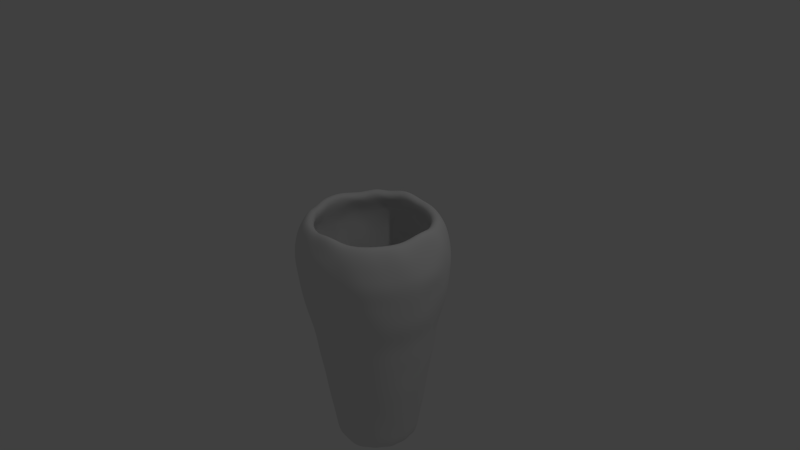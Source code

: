 # Source: pot.blend  (saved by Blender 2.69.0; exported with 4.5.12 LTS)
import bpy
from mathutils import Matrix  # noqa: F401  (used for matrix-valued properties, if any)

bpy.ops.wm.read_factory_settings(use_empty=True)
scene = bpy.context.scene
scene.name = 'Scene'

# ---- collections
col_collection_1 = bpy.data.collections.new('Collection 1'); scene.collection.children.link(col_collection_1)

# ---- materials (node trees are filled in below, after node groups)
mat_material_002 = bpy.data.materials.new('Material.002')
mat_material_002.alpha_threshold = 0.0
mat_material_002.use_transparent_shadow = False
mat_material_002.roughness = 0.5
mat_material_002.specular_intensity = 0.0
mat_material_002.line_color = (0.0, 0.0, 0.0, 1.0)

# ---- material node trees

# ---- world
world_world = bpy.data.worlds.new('World'); scene.world = world_world
world_world.color = (0.05088, 0.05088, 0.05088)
world_world.use_sun_shadow = False
world_world.sun_shadow_jitter_overblur = 0.0
world_world.cycles.sampling_method = 'MANUAL'
world_world.cycles.sample_map_resolution = 256

# ---- cameras
cam_camera = bpy.data.cameras.new('Camera')
cam_camera.clip_end = 100.0
cam_camera.lens = 35.0
cam_camera.sensor_width = 32.0
cam_camera.sensor_height = 18.0
cam_camera.ortho_scale = 7.314
cam_camera.dof.focus_distance = 0.0
cam_camera.dof.aperture_fstop = 128.0

# ---- lights
light_lamp = bpy.data.lights.new('Lamp', 'POINT')
light_lamp.transmission_factor = 0.0
light_lamp.cutoff_distance = 30.0
light_lamp.energy = 100.0
light_lamp.shadow_buffer_clip_start = 1.001
light_lamp.shadow_soft_size = 0.1
light_lamp.shadow_maximum_resolution = 0.006
light_lamp.use_absolute_resolution = True
light_lamp.cycles.use_multiple_importance_sampling = False

# ---- meshes
me_sphere = bpy.data.meshes.new('Sphere')
me_sphere.from_pydata([(0.9398, 0.0001463, -0.6253), (0.5792, 0.1152, -2.472), (0.6202, 0.1234, -2.21), (0.6742, 0.1343, -1.96), (-0.8482, 0.0001462, 0.5939), (-0.9239, 0.0, 0.3827), (-0.9808, 0.0, 0.1951), (-1.0, 0.0, 7.55e-08), (-1.001, 0.0001462, -0.1718), (-0.9844, 0.0001462, -0.3631), (-0.5591, 0.0001463, -2.766), (-0.4661, 3.701e-08, -2.738), (-0.3662, 3.701e-08, -2.738), (-0.2522, 3.701e-08, -2.738), (-0.1286, 3.701e-08, -2.738), (3.111e-07, 3.701e-08, -2.738), (0.716, 0.1426, -1.693), (0.7578, 0.1509, -1.426), (0.7996, 0.1592, -1.159), (0.8413, 0.1675, -0.8922), (-0.8319, 0.1656, 0.5939), (-0.9061, 0.1802, 0.3827), (-0.9813, 0.1953, 0.2262), (-1.001, 0.1991, 0.02721), (-0.9813, 0.1953, -0.1718), (-0.9464, 0.1883, -0.3827), (-0.5484, 0.1092, -2.766), (-0.4664, 0.09289, -2.766), (-0.3665, 0.07302, -2.766), (-0.2474, 0.04921, -2.738), (-0.1288, 0.02574, -2.766), (0.9038, 0.1798, -0.6397), (0.5564, 0.2307, -2.494), (0.5958, 0.247, -2.227), (0.6228, 0.258, -1.948), (-0.7682, 0.3182, 0.5556), (-0.8707, 0.3608, 0.4175), (-0.9244, 0.383, 0.2262), (-0.9239, 0.3827, 7.55e-08), (-0.9061, 0.3753, -0.1951), (-0.8915, 0.3693, -0.3827), (-0.5166, 0.2141, -2.766), (-0.4306, 0.1784, -2.738), (-0.3383, 0.1401, -2.738), (-0.2378, 0.09861, -2.766), (-0.1188, 0.04921, -2.738), (0.6613, 0.2739, -1.687), (0.7138, 0.2959, -1.426), (0.7385, 0.3059, -1.163), (0.7925, 0.3285, -0.8922), (-0.6913, 0.4619, 0.5556), (-0.7682, 0.5133, 0.3827), (-0.8319, 0.5559, 0.2262), (-0.8482, 0.5668, 0.02721), (-0.8155, 0.5449, -0.1951), (-0.8023, 0.5361, -0.3827), (-0.4649, 0.3107, -2.766), (-0.3875, 0.2589, -2.738), (-0.3107, 0.2077, -2.766), (-0.214, 0.1431, -2.766), (-0.1092, 0.07302, -2.766), (0.8513, 0.3526, -0.6397), (0.491, 0.3281, -2.472), (0.5362, 0.3585, -2.227), (0.5716, 0.3821, -1.96), (-0.5998, 0.5998, 0.5939), (-0.6665, 0.6665, 0.4175), (-0.7075, 0.7075, 0.2262), (-0.7071, 0.7071, 7.55e-08), (-0.7075, 0.7075, -0.1718), (-0.6961, 0.6961, -0.3631), (-0.3954, 0.3954, -2.766), (-0.3363, 0.3363, -2.766), (-0.2589, 0.2589, -2.738), (-0.182, 0.1821, -2.766), (-0.09286, 0.09289, -2.766), (0.5952, 0.3977, -1.687), (0.6424, 0.4295, -1.426), (0.6778, 0.4531, -1.159), (0.6994, 0.4673, -0.9014), (-0.4619, 0.6913, 0.5556), (-0.5237, 0.7837, 0.4175), (-0.5449, 0.8155, 0.1951), (-0.5668, 0.8482, 0.02721), (-0.5559, 0.8319, -0.1718), (-0.5361, 0.8023, -0.3827), (-0.3045, 0.4557, -2.738), (-0.2589, 0.3875, -2.738), (-0.2034, 0.3045, -2.738), (-0.1431, 0.2141, -2.766), (-0.07298, 0.1092, -2.766), (0.7814, 0.5223, -0.6253), (0.4176, 0.4176, -2.472), (0.4559, 0.4562, -2.227), (0.4766, 0.4766, -1.948), (-0.3247, 0.7837, 0.5939), (-0.3607, 0.8708, 0.4175), (-0.3829, 0.9244, 0.2262), (-0.3904, 0.9425, 0.02721), (-0.3829, 0.9244, -0.1718), (-0.3693, 0.8915, -0.3827), (-0.214, 0.5166, -2.766), (-0.182, 0.4394, -2.766), (-0.1401, 0.3383, -2.738), (-0.09653, 0.233, -2.738), (-0.04921, 0.1188, -2.738), (0.5162, 0.5164, -1.693), (0.5463, 0.5466, -1.426), (0.5764, 0.5767, -1.159), (0.5948, 0.5948, -0.9014), (-0.1656, 0.8319, 0.5939), (-0.184, 0.9244, 0.4175), (-0.1913, 0.9619, 0.1951), (-0.1951, 0.9808, 7.55e-08), (-0.1953, 0.9813, -0.1718), (-0.1883, 0.9464, -0.3827), (-0.1092, 0.5484, -2.766), (-0.09093, 0.4571, -2.738), (-0.07298, 0.3665, -2.766), (-0.05031, 0.2525, -2.766), (-0.0257, 0.1288, -2.766), (0.6645, 0.6647, -0.6253), (0.3345, 0.501, -2.494), (0.3513, 0.5258, -2.21), (0.3819, 0.5718, -1.96), (2.894e-07, 0.8315, 0.5556), (2.298e-07, 0.9239, 0.3827), (-0.0001127, 1.001, 0.2262), (3.788e-07, 1.0, 7.55e-08), (-0.0001127, 1.001, -0.1718), (-0.0001129, 0.9844, -0.3631), (3.165e-07, 0.5481, -2.738), (-0.0001128, 0.4755, -2.766), (3.214e-07, 0.3662, -2.738), (2.969e-07, 0.2522, -2.738), (2.993e-07, 0.1286, -2.738), (0.4055, 0.6072, -1.693), (0.4292, 0.6427, -1.426), (0.4441, 0.6646, -1.163), (0.4765, 0.7135, -0.8922), (0.1622, 0.8155, 0.5556), (0.1802, 0.9061, 0.3827), (0.1913, 0.9619, 0.1951), (0.1951, 0.9808, 7.55e-08), (0.1951, 0.9813, -0.1718), (0.1919, 0.9655, -0.3631), (0.1089, 0.5484, -2.766), (0.09093, 0.4571, -2.738), (0.07276, 0.3665, -2.766), (0.05008, 0.2525, -2.766), (0.02509, 0.1261, -2.738), (0.5119, 0.7662, -0.6397), (0.226, 0.5456, -2.472), (0.2467, 0.596, -2.227), (0.258, 0.6228, -1.948), (0.3182, 0.7682, 0.5556), (0.3536, 0.8536, 0.3827), (0.3753, 0.9061, 0.1951), (0.3902, 0.9425, 0.02721), (0.3827, 0.9244, -0.1718), (0.3693, 0.8915, -0.3827), (0.2097, 0.5063, -2.738), (0.1818, 0.4394, -2.766), (0.1401, 0.3383, -2.738), (0.09653, 0.233, -2.738), (0.05008, 0.1213, -2.766), (0.2739, 0.6613, -1.687), (0.2899, 0.6999, -1.425), (0.3059, 0.7385, -1.163), (0.3282, 0.7928, -0.8922), (0.4619, 0.6913, 0.5556), (0.5133, 0.7682, 0.3827), (0.5449, 0.8155, 0.1951), (0.5666, 0.8482, 0.02721), (0.5557, 0.8319, -0.1718), (0.5467, 0.8185, -0.3631), (0.3045, 0.4557, -2.738), (0.264, 0.3954, -2.766), (0.2074, 0.3107, -2.766), (0.1401, 0.2097, -2.738), (0.07144, 0.1069, -2.738), (0.3596, 0.8685, -0.6253), (0.1174, 0.5909, -2.494), (0.1257, 0.6327, -2.227), (0.1315, 0.6611, -1.948), (0.5879, 0.5879, 0.5556), (0.6662, 0.6665, 0.4175), (0.6935, 0.6935, 0.1951), (0.7071, 0.7071, 7.55e-08), (0.6935, 0.6935, -0.1951), (0.6823, 0.6823, -0.3827), (0.3952, 0.3954, -2.766), (0.3296, 0.3296, -2.738), (0.264, 0.2643, -2.766), (0.1784, 0.1784, -2.738), (0.09263, 0.09289, -2.766), (0.1423, 0.7163, -1.693), (0.1506, 0.758, -1.426), (0.1559, 0.784, -1.163), (0.1641, 0.8249, -0.9014), (0.6913, 0.4619, 0.5556), (0.7682, 0.5133, 0.3827), (0.8155, 0.5449, 0.1951), (0.848, 0.5668, 0.02721), (0.8317, 0.5559, -0.1718), (0.8183, 0.547, -0.3631), (0.4647, 0.3107, -2.766), (0.3875, 0.2589, -2.738), (0.3045, 0.2034, -2.738), (0.2138, 0.1431, -2.766), (0.1089, 0.07302, -2.766), (0.1798, 0.9038, -0.6397), (-0.0001128, 0.6025, -2.494), (2.971e-07, 0.6323, -2.21), (2.874e-07, 0.6741, -1.948), (0.7682, 0.3182, 0.5556), (0.8705, 0.3608, 0.4175), (0.9241, 0.383, 0.2262), (0.9239, 0.3827, 7.55e-08), (0.9241, 0.383, -0.1718), (0.9092, 0.3768, -0.3631), (0.5163, 0.2141, -2.766), (0.4306, 0.1784, -2.738), (0.3383, 0.1401, -2.738), (0.233, 0.09653, -2.738), (0.1211, 0.05034, -2.766), (2.778e-07, 0.7158, -1.687), (-0.0001128, 0.7729, -1.426), (-0.0001128, 0.8155, -1.159), (2.489e-07, 0.8411, -0.9014), (0.8317, 0.1656, 0.5939), (0.9061, 0.1802, 0.3827), (0.9619, 0.1913, 0.1951), (1.0, 0.1991, 0.02721), (0.9619, 0.1913, -0.1951), (0.9464, 0.1883, -0.3827), (0.5375, 0.1069, -2.738), (0.4571, 0.09093, -2.738), (0.3592, 0.07144, -2.738), (0.2522, 0.05034, -2.766), (0.1261, 0.02509, -2.738), (2.372e-07, 0.9215, -0.6397), (-0.1152, 0.5792, -2.472), (-0.1234, 0.6202, -2.21), (-0.1315, 0.6611, -1.948), (0.848, 0.0001462, 0.5939), (0.9239, 6.357e-08, 0.3827), (0.9808, -8.544e-08, 0.1951), (1.02, 0.0001461, 0.02721), (0.9808, -8.544e-08, -0.1951), (0.965, 6.36e-08, -0.3827), (0.5589, 0.0001462, -2.766), (0.4661, 1.997e-08, -2.738), (0.3662, 2.98e-08, -2.738), (0.2572, 0.0001463, -2.766), (0.1286, 3.962e-08, -2.738), (-0.1426, 0.7163, -1.693), (-0.1478, 0.743, -1.425), (-0.1592, 0.7998, -1.159), (-0.1641, 0.8249, -0.9014), (0.8155, -0.1622, 0.5556), (0.9061, -0.1802, 0.3827), (0.9619, -0.1913, 0.1951), (1.0, -0.1988, 0.02721), (0.9811, -0.195, -0.1718), (0.9464, -0.1883, -0.3827), (0.5375, -0.1069, -2.738), (0.4571, -0.09093, -2.738), (0.3592, -0.07144, -2.738), (0.2522, -0.05005, -2.766), (0.1285, -0.02544, -2.766), (-0.1798, 0.9038, -0.6397), (-0.2306, 0.5567, -2.494), (-0.2469, 0.596, -2.227), (-0.2632, 0.6354, -1.96), (0.7682, -0.3182, 0.5556), (0.8705, -0.3605, 0.4175), (0.9061, -0.3753, 0.1951), (0.9239, -0.3827, 7.55e-08), (0.9061, -0.3753, -0.1951), (0.8915, -0.3693, -0.3827), (0.5163, -0.2138, -2.766), (0.4391, -0.1818, -2.766), (0.3383, -0.1401, -2.738), (0.2376, -0.09831, -2.766), (0.1188, -0.04921, -2.738), (-0.2795, 0.6747, -1.693), (-0.2958, 0.7141, -1.426), (-0.3121, 0.7534, -1.159), (-0.3219, 0.7771, -0.9014), (0.6913, -0.4619, 0.5556), (0.7682, -0.5133, 0.3827), (0.8155, -0.5449, 0.1951), (0.848, -0.5665, 0.02721), (0.8155, -0.5449, -0.1951), (0.8023, -0.5361, -0.3827), (0.4557, -0.3045, -2.738), (0.3875, -0.2589, -2.738), (0.3045, -0.2034, -2.738), (0.2138, -0.1428, -2.766), (0.1089, -0.07272, -2.766), (-0.3526, 0.8513, -0.6397), (-0.3281, 0.491, -2.472), (-0.3513, 0.5258, -2.21), (-0.3745, 0.5605, -1.948), (0.5879, -0.5879, 0.5556), (0.6662, -0.6662, 0.4175), (0.6935, -0.6935, 0.1951), (0.7211, -0.7211, 0.02721), (0.7073, -0.7072, -0.1718), (0.6959, -0.6958, -0.3631), (0.3952, -0.3951, -2.766), (0.3296, -0.3296, -2.738), (0.264, -0.264, -2.766), (0.1784, -0.1784, -2.738), (0.09093, -0.09093, -2.738), (-0.3977, 0.5952, -1.687), (-0.4209, 0.6299, -1.425), (-0.4531, 0.6781, -1.159), (-0.4768, 0.7135, -0.8922), (0.4619, -0.6913, 0.5556), (0.5234, -0.7834, 0.4175), (0.5557, -0.8317, 0.2262), (0.5666, -0.848, 0.02721), (0.5449, -0.8155, -0.1951), (0.5361, -0.8023, -0.3827), (0.3045, -0.4557, -2.738), (0.264, -0.3951, -2.766), (0.2034, -0.3045, -2.738), (0.1401, -0.2097, -2.738), (0.07276, -0.1089, -2.766), (-0.5119, 0.7662, -0.6397), (-0.4261, 0.4261, -2.494), (-0.4562, 0.4562, -2.227), (-0.4766, 0.4766, -1.948), (0.3182, -0.7682, 0.5556), (0.3605, -0.8705, 0.4175), (0.3753, -0.9061, 0.1951), (0.3827, -0.9239, 7.55e-08), (0.3753, -0.9061, -0.1951), (0.3693, -0.8915, -0.3827), (0.2138, -0.5163, -2.766), (0.1818, -0.4391, -2.766), (0.1401, -0.3383, -2.738), (0.09835, -0.2376, -2.766), (0.04921, -0.1188, -2.738), (-0.5164, 0.5164, -1.693), (-0.5465, 0.5466, -1.426), (-0.5652, 0.5652, -1.163), (-0.5948, 0.5948, -0.9014), (0.1653, -0.8317, 0.5939), (0.1802, -0.9061, 0.3827), (0.1951, -0.981, 0.2262), (0.1951, -0.9808, 7.55e-08), (0.1951, -0.981, -0.1718), (0.1883, -0.9464, -0.3827), (0.1089, -0.5481, -2.766), (0.09263, -0.4661, -2.766), (0.07144, -0.3592, -2.738), (0.05008, -0.2522, -2.766), (0.02548, -0.1285, -2.766), (-0.6516, 0.6516, -0.6397), (-0.501, 0.3348, -2.494), (-0.5364, 0.3585, -2.227), (-0.5605, 0.3745, -1.948), (-0.000113, -0.848, 0.5939), (3.192e-07, -0.9239, 0.3827), (-0.000113, -1.0, 0.2262), (1.404e-07, -1.0, 7.55e-08), (-0.000113, -1.0, -0.1718), (3.226e-07, -0.965, -0.3827), (1.888e-07, -0.5481, -2.738), (-0.0001129, -0.4753, -2.766), (2.674e-07, -0.3662, -2.738), (-0.0001128, -0.2571, -2.766), (3.042e-07, -0.1286, -2.738), (-0.5952, 0.3977, -1.687), (-0.6426, 0.4295, -1.426), (-0.6646, 0.4441, -1.163), (-0.6994, 0.4673, -0.9014), (-0.1622, -0.8155, 0.5556), (-0.184, -0.9241, 0.4175), (-0.1953, -0.981, 0.2262), (-0.1991, -1.0, 0.02721), (-0.1913, -0.9619, -0.1951), (-0.1921, -0.9652, -0.3631), (-0.1069, -0.5375, -2.738), (-0.09286, -0.4661, -2.766), (-0.07144, -0.3592, -2.738), (-0.05031, -0.2522, -2.766), (-0.0257, -0.1285, -2.766), (-0.7662, 0.5119, -0.6397), (-0.5456, 0.226, -2.472), (-0.5842, 0.242, -2.21), (-0.6228, 0.258, -1.948), (-0.6747, 0.2796, -1.693), (-0.3182, -0.7682, 0.5556), (-0.3536, -0.8536, 0.3827), (-0.3829, -0.9241, 0.2262), (-0.3827, -0.9239, 7.55e-08), (-0.3829, -0.9241, -0.1718), (-0.3693, -0.8915, -0.3827), (-0.214, -0.5163, -2.766), (-0.1784, -0.4306, -2.738), (-0.1431, -0.3449, -2.766), (-0.09653, -0.233, -2.738), (-0.04921, -0.1188, -2.738), (-0.714, 0.2959, -1.426), (-0.7385, 0.3059, -1.163), (-0.7927, 0.3285, -0.8922), (-0.8685, 0.3598, -0.6253), (-0.4619, -0.6913, 0.5556), (-0.5237, -0.7834, 0.4175), (-0.5559, -0.8317, 0.2262), (-0.5668, -0.848, 0.02721), (-0.5449, -0.8155, -0.1951), (-0.5361, -0.8023, -0.3827), (-0.3107, -0.4647, -2.766), (-0.2589, -0.3875, -2.738), (-0.2034, -0.3045, -2.738), (-0.1401, -0.2097, -2.738), (-0.07144, -0.1069, -2.738), (-0.5792, 0.1152, -2.472), (-0.6327, 0.126, -2.227), (-0.6611, 0.1315, -1.948), (-0.7162, 0.1426, -1.693), (-0.5879, -0.5879, 0.5556), (-0.6665, -0.6662, 0.4175), (-0.7075, -0.7072, 0.2262), (-0.7214, -0.7211, 0.02721), (-0.7075, -0.7072, -0.1718), (-0.6961, -0.6958, -0.3631), (-0.3875, -0.3875, -2.738), (-0.3296, -0.3296, -2.738), (-0.2642, -0.264, -2.766), (-0.182, -0.1818, -2.766), (-0.09286, -0.0926, -2.766), (-0.743, 0.1478, -1.425), (-0.7998, 0.1592, -1.159), (-0.8416, 0.1675, -0.8922), (-0.9219, 0.1835, -0.6253), (-0.7053, -0.471, 0.5939), (-0.7682, -0.5133, 0.3827), (-0.8319, -0.5556, 0.2262), (-0.8315, -0.5556, 7.55e-08), (-0.8155, -0.5449, -0.1951), (-0.8185, -0.5467, -0.3631), (-0.4649, -0.3104, -2.766), (-0.3875, -0.2589, -2.738), (-0.3045, -0.2034, -2.738), (-0.2097, -0.1401, -2.738), (-0.1092, -0.07272, -2.766), (-0.5906, 3.282e-08, -2.472), (-0.6323, 2.871e-08, -2.21), (-0.6877, 0.0001463, -1.96), (-0.7303, 0.0001463, -1.693), (-0.7682, -0.3182, 0.5556), (-0.8536, -0.3536, 0.3827), (-0.9244, -0.3827, 0.2262), (-0.9239, -0.3827, 7.55e-08), (-0.9244, -0.3827, -0.1718), (-0.8915, -0.3693, -0.3827), (-0.5063, -0.2097, -2.738), (-0.4306, -0.1784, -2.738), (-0.3452, -0.1428, -2.766), (-0.233, -0.09653, -2.738), (-0.1188, -0.04921, -2.738), (-0.7729, 0.0001463, -1.426), (-0.8154, 0.0001463, -1.159), (-0.8411, 8.15e-09, -0.9014), (-0.9215, -3.215e-09, -0.6397), (-0.8319, -0.1653, 0.5939), (-0.9061, -0.1802, 0.3827), (-0.9619, -0.1913, 0.1951), (-0.9808, -0.1951, 7.55e-08), (-0.9619, -0.1913, -0.1951), (-0.9464, -0.1883, -0.3827), (-0.5375, -0.1069, -2.738), (-0.4664, -0.0926, -2.766), (-0.3592, -0.07144, -2.738), (-0.2474, -0.04921, -2.738), (-0.1288, -0.02544, -2.766), (0.8411, 4.531e-08, -0.9014), (0.8152, 0.0001463, -1.159), (0.7576, 2.69e-08, -1.425), (0.73, 0.0001463, -1.693), (0.6741, 8.478e-09, -1.948), (0.6323, -7.31e-10, -2.21), (0.6023, 0.0001462, -2.494), (0.9217, -0.1832, -0.6253), (0.8413, -0.1672, -0.8922), (0.7996, -0.1589, -1.159), (0.743, -0.1478, -1.425), (0.716, -0.1423, -1.693), (0.6742, -0.134, -1.96), (0.6325, -0.1257, -2.227), (0.5792, -0.1152, -2.472), (0.8682, -0.3595, -0.6253), (0.7771, -0.3219, -0.9014), (0.7532, -0.3119, -1.159), (0.7138, -0.2956, -1.426), (0.6745, -0.2793, -1.693), (0.6228, -0.258, -1.948), (0.5842, -0.242, -2.21), (0.5456, -0.226, -2.472), (0.7814, -0.522, -0.6253), (0.7132, -0.4765, -0.8922), (0.6778, -0.4528, -1.159), (0.6424, -0.4292, -1.426), (0.607, -0.4055, -1.693), (0.5716, -0.3818, -1.96), (0.5258, -0.3513, -2.21), (0.491, -0.3281, -2.472), (0.6516, -0.6516, -0.6397), (0.6065, -0.6065, -0.8922), (0.5764, -0.5764, -1.159), (0.5463, -0.5463, -1.426), (0.5162, -0.5161, -1.693), (0.4766, -0.4766, -1.948), (0.4471, -0.4471, -2.21), (0.4258, -0.4258, -2.494), (0.5119, -0.7662, -0.6397), (0.4765, -0.7132, -0.8922), (0.4529, -0.6778, -1.159), (0.4209, -0.6299, -1.425), (0.3977, -0.5952, -1.687), (0.3819, -0.5715, -1.96), (0.3513, -0.5258, -2.21), (0.3281, -0.491, -2.472), (0.3596, -0.8682, -0.6253), (0.3282, -0.7925, -0.8922), (0.3119, -0.7531, -1.159), (0.2956, -0.7138, -1.426), (0.2793, -0.6744, -1.693), (0.258, -0.6228, -1.948), (0.242, -0.5842, -2.21), (0.2304, -0.5564, -2.494), (0.1833, -0.9217, -0.6253), (0.1673, -0.8413, -0.8922), (0.159, -0.7995, -1.159), (0.1506, -0.7577, -1.426), (0.1423, -0.716, -1.693), (0.134, -0.6742, -1.96), (0.1257, -0.6324, -2.227), (0.1174, -0.5906, -2.494), (3.058e-07, -0.9215, -0.6397), (-0.0001128, -0.8578, -0.8922), (2.76e-07, -0.7993, -1.163), (-0.0001128, -0.7726, -1.426), (-0.0001129, -0.73, -1.693), (2.325e-07, -0.6741, -1.948), (-0.0001129, -0.6448, -2.227), (-0.0001129, -0.6022, -2.494), (-0.1835, -0.9217, -0.6253), (-0.1641, -0.8249, -0.9014), (-0.1592, -0.7995, -1.159), (-0.1478, -0.743, -1.425), (-0.1397, -0.7021, -1.687), (-0.1342, -0.6742, -1.96), (-0.1234, -0.6202, -2.21), (-0.1152, -0.5792, -2.472), (-0.3526, -0.8513, -0.6397), (-0.3284, -0.7925, -0.8922), (-0.3059, -0.7385, -1.163), (-0.2899, -0.6999, -1.425), (-0.2739, -0.6613, -1.687), (-0.258, -0.6228, -1.948), (-0.242, -0.5842, -2.21), (-0.2306, -0.5564, -2.494), (-0.5119, -0.7662, -0.6397), (-0.4673, -0.6994, -0.9014), (-0.4441, -0.6646, -1.163), (-0.4294, -0.6424, -1.426), (-0.3977, -0.5952, -1.687), (-0.3821, -0.5715, -1.96), (-0.3584, -0.5361, -2.227), (-0.3281, -0.491, -2.472), (-0.6647, -0.6645, -0.6253), (-0.6068, -0.6065, -0.8922), (-0.5652, -0.5652, -1.163), (-0.5465, -0.5463, -1.426), (-0.5062, -0.5062, -1.687), (-0.4766, -0.4766, -1.948), (-0.4471, -0.4471, -2.21), (-0.4176, -0.4176, -2.472), (-0.7662, -0.5119, -0.6397), (-0.7135, -0.4765, -0.8922), (-0.6646, -0.4441, -1.163), (-0.6426, -0.4292, -1.426), (-0.5952, -0.3977, -1.687), (-0.5605, -0.3745, -1.948), (-0.5364, -0.3582, -2.227), (-0.501, -0.3345, -2.494), (-0.8513, -0.3526, -0.6397), (-0.7927, -0.3282, -0.8922), (-0.7385, -0.3059, -1.163), (-0.6999, -0.2899, -1.425), (-0.6613, -0.2739, -1.687), (-0.6353, -0.263, -1.96), (-0.5842, -0.242, -2.21), (-0.5566, -0.2304, -2.494), (-0.9219, -0.1832, -0.6253), (-0.8416, -0.1672, -0.8922), (-0.7998, -0.1589, -1.159), (-0.758, -0.1506, -1.426), (-0.7021, -0.1397, -1.687), (-0.6611, -0.1315, -1.948), (-0.6202, -0.1234, -2.21), (-0.5792, -0.1152, -2.472)], [], [(6, 5, 21, 22), (506, 505, 513, 514), (507, 506, 514, 515), (13, 12, 28, 29), (11, 10, 26, 27), (9, 8, 24, 25), (7, 6, 22, 23), (5, 4, 20, 21), (508, 507, 515, 516), (14, 13, 29, 30), (509, 508, 516, 517), (12, 11, 27, 28), (470, 9, 25, 440), (8, 7, 23, 24), (510, 509, 517, 518), (28, 27, 42, 43), (440, 25, 40, 410), (24, 23, 38, 39), (22, 21, 36, 37), (511, 510, 518, 519), (512, 511, 519, 520), (29, 28, 43, 44), (27, 26, 41, 42), (25, 24, 39, 40), (23, 22, 37, 38), (21, 20, 35, 36), (296, 512, 520, 311), (30, 29, 44, 45), (498, 497, 505, 506), (43, 42, 57, 58), (410, 40, 55, 391), (39, 38, 53, 54), (37, 36, 51, 52), (499, 498, 506, 507), (500, 499, 507, 508), (44, 43, 58, 59), (42, 41, 56, 57), (40, 39, 54, 55), (38, 37, 52, 53), (36, 35, 50, 51), (501, 500, 508, 509), (45, 44, 59, 60), (502, 501, 509, 510), (58, 57, 72, 73), (391, 55, 70, 361), (54, 53, 68, 69), (52, 51, 66, 67), (503, 502, 510, 511), (504, 503, 511, 512), (59, 58, 73, 74), (57, 56, 71, 72), (55, 54, 69, 70), (53, 52, 67, 68), (51, 50, 65, 66), (281, 504, 512, 296), (60, 59, 74, 75), (490, 489, 497, 498), (73, 72, 87, 88), (361, 70, 85, 331), (69, 68, 83, 84), (67, 66, 81, 82), (491, 490, 498, 499), (492, 491, 499, 500), (74, 73, 88, 89), (72, 71, 86, 87), (70, 69, 84, 85), (68, 67, 82, 83), (66, 65, 80, 81), (493, 492, 500, 501), (75, 74, 89, 90), (494, 493, 501, 502), (88, 87, 102, 103), (331, 85, 100, 301), (84, 83, 98, 99), (82, 81, 96, 97), (495, 494, 502, 503), (496, 495, 503, 504), (89, 88, 103, 104), (87, 86, 101, 102), (85, 84, 99, 100), (83, 82, 97, 98), (81, 80, 95, 96), (266, 496, 504, 281), (90, 89, 104, 105), (482, 0, 489, 490), (103, 102, 117, 118), (301, 100, 115, 271), (99, 98, 113, 114), (97, 96, 111, 112), (483, 482, 490, 491), (484, 483, 491, 492), (104, 103, 118, 119), (102, 101, 116, 117), (100, 99, 114, 115), (98, 97, 112, 113), (96, 95, 110, 111), (485, 484, 492, 493), (105, 104, 119, 120), (486, 485, 493, 494), (118, 117, 132, 133), (271, 115, 130, 241), (114, 113, 128, 129), (112, 111, 126, 127), (487, 486, 494, 495), (488, 487, 495, 496), (119, 118, 133, 134), (117, 116, 131, 132), (115, 114, 129, 130), (113, 112, 127, 128), (111, 110, 125, 126), (251, 488, 496, 266), (120, 119, 134, 135), (19, 31, 0, 482), (133, 132, 147, 148), (241, 130, 145, 211), (129, 128, 143, 144), (127, 126, 141, 142), (18, 19, 482, 483), (17, 18, 483, 484), (134, 133, 148, 149), (132, 131, 146, 147), (130, 129, 144, 145), (128, 127, 142, 143), (126, 125, 140, 141), (16, 17, 484, 485), (135, 134, 149, 150), (3, 16, 485, 486), (148, 147, 162, 163), (211, 145, 160, 181), (144, 143, 158, 159), (142, 141, 156, 157), (2, 3, 486, 487), (1, 2, 487, 488), (149, 148, 163, 164), (147, 146, 161, 162), (145, 144, 159, 160), (143, 142, 157, 158), (141, 140, 155, 156), (236, 1, 488, 251), (150, 149, 164, 165), (49, 61, 31, 19), (163, 162, 177, 178), (181, 160, 175, 151), (159, 158, 173, 174), (157, 156, 171, 172), (48, 49, 19, 18), (47, 48, 18, 17), (164, 163, 178, 179), (162, 161, 176, 177), (160, 159, 174, 175), (158, 157, 172, 173), (156, 155, 170, 171), (46, 47, 17, 16), (165, 164, 179, 180), (34, 46, 16, 3), (178, 177, 192, 193), (151, 175, 190, 121), (174, 173, 188, 189), (172, 171, 186, 187), (33, 34, 3, 2), (32, 33, 2, 1), (179, 178, 193, 194), (177, 176, 191, 192), (175, 174, 189, 190), (173, 172, 187, 188), (171, 170, 185, 186), (221, 32, 1, 236), (180, 179, 194, 195), (79, 91, 61, 49), (193, 192, 207, 208), (121, 190, 205, 91), (189, 188, 203, 204), (187, 186, 201, 202), (78, 79, 49, 48), (77, 78, 48, 47), (194, 193, 208, 209), (192, 191, 206, 207), (190, 189, 204, 205), (188, 187, 202, 203), (186, 185, 200, 201), (76, 77, 47, 46), (195, 194, 209, 210), (64, 76, 46, 34), (208, 207, 222, 223), (91, 205, 220, 61), (204, 203, 218, 219), (202, 201, 216, 217), (63, 64, 34, 33), (62, 63, 33, 32), (209, 208, 223, 224), (207, 206, 221, 222), (205, 204, 219, 220), (203, 202, 217, 218), (201, 200, 215, 216), (206, 62, 32, 221), (210, 209, 224, 225), (109, 121, 91, 79), (223, 222, 237, 238), (61, 220, 235, 31), (219, 218, 233, 234), (217, 216, 231, 232), (108, 109, 79, 78), (107, 108, 78, 77), (224, 223, 238, 239), (222, 221, 236, 237), (220, 219, 234, 235), (218, 217, 232, 233), (216, 215, 230, 231), (106, 107, 77, 76), (225, 224, 239, 240), (94, 106, 76, 64), (238, 237, 252, 253), (31, 235, 250, 0), (234, 233, 248, 249), (232, 231, 246, 247), (93, 94, 64, 63), (92, 93, 63, 62), (239, 238, 253, 254), (237, 236, 251, 252), (235, 234, 249, 250), (233, 232, 247, 248), (231, 230, 245, 246), (191, 92, 62, 206), (240, 239, 254, 255), (139, 151, 121, 109), (253, 252, 267, 268), (0, 250, 265, 489), (249, 248, 263, 264), (247, 246, 261, 262), (138, 139, 109, 108), (137, 138, 108, 107), (254, 253, 268, 269), (252, 251, 266, 267), (250, 249, 264, 265), (248, 247, 262, 263), (246, 245, 260, 261), (136, 137, 107, 106), (255, 254, 269, 270), (124, 136, 106, 94), (268, 267, 282, 283), (489, 265, 280, 497), (264, 263, 278, 279), (262, 261, 276, 277), (123, 124, 94, 93), (122, 123, 93, 92), (269, 268, 283, 284), (267, 266, 281, 282), (265, 264, 279, 280), (263, 262, 277, 278), (261, 260, 275, 276), (176, 122, 92, 191), (270, 269, 284, 285), (169, 181, 151, 139), (283, 282, 297, 298), (497, 280, 295, 505), (279, 278, 293, 294), (277, 276, 291, 292), (168, 169, 139, 138), (167, 168, 138, 137), (284, 283, 298, 299), (282, 281, 296, 297), (280, 279, 294, 295), (278, 277, 292, 293), (276, 275, 290, 291), (166, 167, 137, 136), (285, 284, 299, 300), (154, 166, 136, 124), (298, 297, 312, 313), (505, 295, 310, 513), (294, 293, 308, 309), (292, 291, 306, 307), (153, 154, 124, 123), (152, 153, 123, 122), (299, 298, 313, 314), (297, 296, 311, 312), (295, 294, 309, 310), (293, 292, 307, 308), (291, 290, 305, 306), (161, 152, 122, 176), (300, 299, 314, 315), (199, 211, 181, 169), (313, 312, 327, 328), (513, 310, 325, 521), (309, 308, 323, 324), (307, 306, 321, 322), (198, 199, 169, 168), (197, 198, 168, 167), (314, 313, 328, 329), (312, 311, 326, 327), (310, 309, 324, 325), (308, 307, 322, 323), (306, 305, 320, 321), (196, 197, 167, 166), (315, 314, 329, 330), (184, 196, 166, 154), (328, 327, 342, 343), (521, 325, 340, 529), (324, 323, 338, 339), (322, 321, 336, 337), (183, 184, 154, 153), (182, 183, 153, 152), (329, 328, 343, 344), (327, 326, 341, 342), (325, 324, 339, 340), (323, 322, 337, 338), (321, 320, 335, 336), (146, 182, 152, 161), (330, 329, 344, 345), (229, 241, 211, 199), (343, 342, 357, 358), (529, 340, 355, 537), (339, 338, 353, 354), (337, 336, 351, 352), (228, 229, 199, 198), (227, 228, 198, 197), (344, 343, 358, 359), (342, 341, 356, 357), (340, 339, 354, 355), (338, 337, 352, 353), (336, 335, 350, 351), (226, 227, 197, 196), (345, 344, 359, 360), (214, 226, 196, 184), (358, 357, 372, 373), (537, 355, 370, 545), (354, 353, 368, 369), (352, 351, 366, 367), (213, 214, 184, 183), (212, 213, 183, 182), (359, 358, 373, 374), (357, 356, 371, 372), (355, 354, 369, 370), (353, 352, 367, 368), (351, 350, 365, 366), (131, 212, 182, 146), (360, 359, 374, 375), (259, 271, 241, 229), (373, 372, 387, 388), (545, 370, 385, 553), (369, 368, 383, 384), (367, 366, 381, 382), (258, 259, 229, 228), (257, 258, 228, 227), (374, 373, 388, 389), (372, 371, 386, 387), (370, 369, 384, 385), (368, 367, 382, 383), (366, 365, 380, 381), (256, 257, 227, 226), (375, 374, 389, 390), (244, 256, 226, 214), (388, 387, 403, 404), (553, 385, 401, 561), (384, 383, 399, 400), (382, 381, 397, 398), (243, 244, 214, 213), (242, 243, 213, 212), (389, 388, 404, 405), (387, 386, 402, 403), (385, 384, 400, 401), (383, 382, 398, 399), (381, 380, 396, 397), (116, 242, 212, 131), (390, 389, 405, 406), (289, 301, 271, 259), (404, 403, 418, 419), (561, 401, 416, 569), (400, 399, 414, 415), (398, 397, 412, 413), (288, 289, 259, 258), (287, 288, 258, 257), (405, 404, 419, 420), (403, 402, 417, 418), (401, 400, 415, 416), (399, 398, 413, 414), (397, 396, 411, 412), (286, 287, 257, 256), (406, 405, 420, 421), (274, 286, 256, 244), (419, 418, 433, 434), (569, 416, 431, 577), (415, 414, 429, 430), (413, 412, 427, 428), (273, 274, 244, 243), (272, 273, 243, 242), (420, 419, 434, 435), (418, 417, 432, 433), (416, 415, 430, 431), (414, 413, 428, 429), (412, 411, 426, 427), (101, 272, 242, 116), (421, 420, 435, 436), (319, 331, 301, 289), (434, 433, 448, 449), (577, 431, 446, 585), (430, 429, 444, 445), (428, 427, 442, 443), (318, 319, 289, 288), (317, 318, 288, 287), (435, 434, 449, 450), (433, 432, 447, 448), (431, 430, 445, 446), (429, 428, 443, 444), (427, 426, 441, 442), (316, 317, 287, 286), (436, 435, 450, 451), (304, 316, 286, 274), (449, 448, 463, 464), (585, 446, 461, 593), (445, 444, 459, 460), (443, 442, 457, 458), (303, 304, 274, 273), (302, 303, 273, 272), (450, 449, 464, 465), (448, 447, 462, 463), (446, 445, 460, 461), (444, 443, 458, 459), (442, 441, 456, 457), (86, 302, 272, 101), (451, 450, 465, 466), (349, 361, 331, 319), (464, 463, 478, 479), (593, 461, 476, 601), (460, 459, 474, 475), (458, 457, 472, 473), (348, 349, 319, 318), (347, 348, 318, 317), (465, 464, 479, 480), (463, 462, 477, 478), (461, 460, 475, 476), (459, 458, 473, 474), (457, 456, 471, 472), (346, 347, 317, 316), (466, 465, 480, 481), (15, 14, 30), (334, 346, 316, 304), (15, 30, 45), (333, 334, 304, 303), (15, 45, 60), (332, 333, 303, 302), (15, 60, 75), (71, 332, 302, 86), (15, 75, 90), (379, 391, 361, 349), (15, 90, 105), (378, 379, 349, 348), (15, 105, 120), (377, 378, 348, 347), (15, 120, 135), (376, 377, 347, 346), (15, 135, 150), (364, 376, 346, 334), (15, 150, 165), (363, 364, 334, 333), (15, 165, 180), (362, 363, 333, 332), (15, 180, 195), (56, 362, 332, 71), (15, 195, 210), (409, 410, 391, 379), (15, 210, 225), (408, 409, 379, 378), (15, 225, 240), (407, 408, 378, 377), (15, 240, 255), (395, 407, 377, 376), (15, 255, 270), (394, 395, 376, 364), (15, 270, 285), (393, 394, 364, 363), (15, 285, 300), (392, 393, 363, 362), (15, 300, 315), (41, 392, 362, 56), (15, 315, 330), (439, 440, 410, 409), (15, 330, 345), (438, 439, 409, 408), (15, 345, 360), (437, 438, 408, 407), (15, 360, 375), (425, 437, 407, 395), (15, 375, 390), (424, 425, 395, 394), (15, 390, 406), (423, 424, 394, 393), (15, 406, 421), (422, 423, 393, 392), (15, 421, 436), (26, 422, 392, 41), (15, 436, 451), (469, 470, 440, 439), (15, 451, 466), (468, 469, 439, 438), (15, 466, 481), (467, 468, 438, 437), (455, 467, 437, 425), (479, 478, 11, 12), (601, 476, 9, 470), (475, 474, 7, 8), (473, 472, 5, 6), (454, 455, 425, 424), (15, 481, 14), (453, 454, 424, 423), (480, 479, 12, 13), (452, 453, 423, 422), (478, 477, 10, 11), (476, 475, 8, 9), (474, 473, 6, 7), (472, 471, 4, 5), (10, 452, 422, 26), (481, 480, 13, 14), (311, 520, 528, 326), (520, 519, 527, 528), (519, 518, 526, 527), (518, 517, 525, 526), (517, 516, 524, 525), (516, 515, 523, 524), (515, 514, 522, 523), (514, 513, 521, 522), (326, 528, 536, 341), (528, 527, 535, 536), (527, 526, 534, 535), (526, 525, 533, 534), (525, 524, 532, 533), (524, 523, 531, 532), (523, 522, 530, 531), (522, 521, 529, 530), (341, 536, 544, 356), (536, 535, 543, 544), (535, 534, 542, 543), (534, 533, 541, 542), (533, 532, 540, 541), (532, 531, 539, 540), (531, 530, 538, 539), (530, 529, 537, 538), (356, 544, 552, 371), (544, 543, 551, 552), (543, 542, 550, 551), (542, 541, 549, 550), (541, 540, 548, 549), (540, 539, 547, 548), (539, 538, 546, 547), (538, 537, 545, 546), (371, 552, 560, 386), (552, 551, 559, 560), (551, 550, 558, 559), (550, 549, 557, 558), (549, 548, 556, 557), (548, 547, 555, 556), (547, 546, 554, 555), (546, 545, 553, 554), (386, 560, 568, 402), (560, 559, 567, 568), (559, 558, 566, 567), (558, 557, 565, 566), (557, 556, 564, 565), (556, 555, 563, 564), (555, 554, 562, 563), (554, 553, 561, 562), (402, 568, 576, 417), (568, 567, 575, 576), (567, 566, 574, 575), (566, 565, 573, 574), (565, 564, 572, 573), (564, 563, 571, 572), (563, 562, 570, 571), (562, 561, 569, 570), (417, 576, 584, 432), (576, 575, 583, 584), (575, 574, 582, 583), (574, 573, 581, 582), (573, 572, 580, 581), (572, 571, 579, 580), (571, 570, 578, 579), (570, 569, 577, 578), (432, 584, 592, 447), (584, 583, 591, 592), (583, 582, 590, 591), (582, 581, 589, 590), (581, 580, 588, 589), (580, 579, 587, 588), (579, 578, 586, 587), (578, 577, 585, 586), (447, 592, 600, 462), (592, 591, 599, 600), (591, 590, 598, 599), (590, 589, 597, 598), (589, 588, 596, 597), (588, 587, 595, 596), (587, 586, 594, 595), (586, 585, 593, 594), (462, 600, 608, 477), (600, 599, 607, 608), (599, 598, 606, 607), (598, 597, 605, 606), (597, 596, 604, 605), (596, 595, 603, 604), (595, 594, 602, 603), (594, 593, 601, 602), (477, 608, 452, 10), (608, 607, 453, 452), (607, 606, 454, 453), (606, 605, 455, 454), (605, 604, 467, 455), (604, 603, 468, 467), (603, 602, 469, 468), (602, 601, 470, 469)])
me_sphere.polygons.foreach_set('use_smooth', [True] * 608)
_uv = me_sphere.uv_layers.new(name='UVMap')
_uv.uv.foreach_set('vector', [0.4174, 0.1933, 0.4008, 0.1191, 0.4772, 0.1101, 0.4797, 0.177, 0.4453, 0.5961, 0.4315, 0.6294, 0.4092, 0.615, 0.4284, 0.5866, 0.4561, 0.5704, 0.4453, 0.5961, 0.4284, 0.5866, 0.4437, 0.5638, 0.4828, 0.5015, 0.4825, 0.5002, 0.4834, 0.5, 0.4834, 0.5014, 0.4823, 0.4991, 0.4823, 0.498, 0.4834, 0.498, 0.4834, 0.4989, 0.447, 0.3276, 0.4388, 0.2899, 0.4816, 0.2841, 0.4823, 0.3278, 0.4299, 0.2492, 0.4174, 0.1933, 0.4797, 0.177, 0.4808, 0.2357, 0.4008, 0.1191, 0.3773, 0.009478, 0.4713, 9.923e-05, 0.4772, 0.1101, 0.464, 0.5513, 0.4561, 0.5704, 0.4437, 0.5638, 0.4551, 0.5467, 0.483, 0.5028, 0.4828, 0.5015, 0.4834, 0.5014, 0.4834, 0.5027, 0.4699, 0.5371, 0.464, 0.5513, 0.4551, 0.5467, 0.4638, 0.5338, 0.4825, 0.5002, 0.4823, 0.4991, 0.4834, 0.4989, 0.4834, 0.5, 0.4565, 0.3728, 0.447, 0.3276, 0.4823, 0.3278, 0.4829, 0.3679, 0.4388, 0.2899, 0.4299, 0.2492, 0.4808, 0.2357, 0.4816, 0.2841, 0.4742, 0.5266, 0.4699, 0.5371, 0.4638, 0.5338, 0.4699, 0.5247, 0.4834, 0.5, 0.4834, 0.4989, 0.4844, 0.4992, 0.4842, 0.5002, 0.4829, 0.3679, 0.4823, 0.3278, 0.5168, 0.3311, 0.5095, 0.3706, 0.4816, 0.2841, 0.4808, 0.2357, 0.5323, 0.247, 0.5238, 0.2933, 0.4797, 0.177, 0.4772, 0.1101, 0.5559, 0.107, 0.5439, 0.1799, 0.4772, 0.5194, 0.4742, 0.5266, 0.4699, 0.5247, 0.4744, 0.518, 0.4794, 0.5142, 0.4772, 0.5194, 0.4744, 0.518, 0.4777, 0.5129, 0.4834, 0.5014, 0.4834, 0.5, 0.4842, 0.5002, 0.484, 0.5014, 0.4834, 0.4989, 0.4834, 0.498, 0.4846, 0.4981, 0.4844, 0.4992, 0.4823, 0.3278, 0.4816, 0.2841, 0.5238, 0.2933, 0.5168, 0.3311, 0.4808, 0.2357, 0.4797, 0.177, 0.5439, 0.1799, 0.5323, 0.247, 0.4772, 0.1101, 0.4713, 9.923e-05, 0.5673, 0.01698, 0.5559, 0.107, 0.4809, 0.5104, 0.4794, 0.5142, 0.4777, 0.5129, 0.4798, 0.5097, 0.4834, 0.5027, 0.4834, 0.5014, 0.484, 0.5014, 0.4837, 0.5028, 0.4642, 0.6003, 0.4567, 0.6372, 0.4315, 0.6294, 0.4453, 0.5961, 0.4842, 0.5002, 0.4844, 0.4992, 0.4854, 0.4994, 0.485, 0.5004, 0.5095, 0.3706, 0.5168, 0.3311, 0.5505, 0.3402, 0.5343, 0.3804, 0.5238, 0.2933, 0.5323, 0.247, 0.5846, 0.2539, 0.5644, 0.3047, 0.5439, 0.1799, 0.5559, 0.107, 0.6299, 0.1357, 0.6058, 0.199, 0.4695, 0.5745, 0.4642, 0.6003, 0.4453, 0.5961, 0.4561, 0.5704, 0.4736, 0.5542, 0.4695, 0.5745, 0.4561, 0.5704, 0.464, 0.5513, 0.484, 0.5014, 0.4842, 0.5002, 0.485, 0.5004, 0.4846, 0.5016, 0.4844, 0.4992, 0.4846, 0.4981, 0.4858, 0.4985, 0.4854, 0.4994, 0.5168, 0.3311, 0.5238, 0.2933, 0.5644, 0.3047, 0.5505, 0.3402, 0.5323, 0.247, 0.5439, 0.1799, 0.6058, 0.199, 0.5846, 0.2539, 0.5559, 0.107, 0.5673, 0.01698, 0.6649, 0.03561, 0.6299, 0.1357, 0.4766, 0.539, 0.4736, 0.5542, 0.464, 0.5513, 0.4699, 0.5371, 0.4837, 0.5028, 0.484, 0.5014, 0.4846, 0.5016, 0.4841, 0.5028, 0.4786, 0.5283, 0.4766, 0.539, 0.4699, 0.5371, 0.4742, 0.5266, 0.485, 0.5004, 0.4854, 0.4994, 0.4864, 0.4997, 0.4857, 0.5008, 0.5343, 0.3804, 0.5505, 0.3402, 0.5837, 0.353, 0.5577, 0.3924, 0.5644, 0.3047, 0.5846, 0.2539, 0.6282, 0.2847, 0.6049, 0.3208, 0.6058, 0.199, 0.6299, 0.1357, 0.7077, 0.1618, 0.6649, 0.2268, 0.4802, 0.5204, 0.4786, 0.5283, 0.4742, 0.5266, 0.4772, 0.5194, 0.4813, 0.5148, 0.4802, 0.5204, 0.4772, 0.5194, 0.4794, 0.5142, 0.4846, 0.5016, 0.485, 0.5004, 0.4857, 0.5008, 0.485, 0.5018, 0.4854, 0.4994, 0.4858, 0.4985, 0.4868, 0.499, 0.4864, 0.4997, 0.5505, 0.3402, 0.5644, 0.3047, 0.6049, 0.3208, 0.5837, 0.353, 0.5846, 0.2539, 0.6058, 0.199, 0.6649, 0.2268, 0.6282, 0.2847, 0.6299, 0.1357, 0.6649, 0.03561, 0.7633, 0.07173, 0.7077, 0.1618, 0.4822, 0.5107, 0.4813, 0.5148, 0.4794, 0.5142, 0.4809, 0.5104, 0.4841, 0.5028, 0.4846, 0.5016, 0.485, 0.5018, 0.4843, 0.5029, 0.4833, 0.6037, 0.483, 0.6397, 0.4567, 0.6372, 0.4642, 0.6003, 0.4857, 0.5008, 0.4864, 0.4997, 0.4872, 0.5005, 0.4864, 0.5013, 0.5577, 0.3924, 0.5837, 0.353, 0.6088, 0.3785, 0.5778, 0.4096, 0.6049, 0.3208, 0.6282, 0.2847, 0.6736, 0.3134, 0.6392, 0.3476, 0.6649, 0.2268, 0.7077, 0.1618, 0.7713, 0.213, 0.7097, 0.2755, 0.4834, 0.5763, 0.4833, 0.6037, 0.4642, 0.6003, 0.4695, 0.5745, 0.4835, 0.555, 0.4834, 0.5763, 0.4695, 0.5745, 0.4736, 0.5542, 0.485, 0.5018, 0.4857, 0.5008, 0.4864, 0.5013, 0.4855, 0.5022, 0.4864, 0.4997, 0.4868, 0.499, 0.4879, 0.4997, 0.4872, 0.5005, 0.5837, 0.353, 0.6049, 0.3208, 0.6392, 0.3476, 0.6088, 0.3785, 0.6282, 0.2847, 0.6649, 0.2268, 0.7097, 0.2755, 0.6736, 0.3134, 0.7077, 0.1618, 0.7633, 0.07173, 0.8396, 0.1434, 0.7713, 0.213, 0.4834, 0.5396, 0.4835, 0.555, 0.4736, 0.5542, 0.4766, 0.539, 0.4843, 0.5029, 0.485, 0.5018, 0.4855, 0.5022, 0.4845, 0.5031, 0.4834, 0.5284, 0.4834, 0.5396, 0.4766, 0.539, 0.4786, 0.5283, 0.4864, 0.5013, 0.4872, 0.5005, 0.4879, 0.5013, 0.4869, 0.502, 0.5778, 0.4096, 0.6088, 0.3785, 0.6308, 0.4057, 0.595, 0.4296, 0.6392, 0.3476, 0.6736, 0.3134, 0.7083, 0.3536, 0.6676, 0.3812, 0.7097, 0.2755, 0.7713, 0.213, 0.8233, 0.2763, 0.7587, 0.3198, 0.4834, 0.5203, 0.4834, 0.5284, 0.4786, 0.5283, 0.4802, 0.5204, 0.4834, 0.5149, 0.4834, 0.5203, 0.4802, 0.5204, 0.4813, 0.5148, 0.4855, 0.5022, 0.4864, 0.5013, 0.4869, 0.502, 0.4858, 0.5027, 0.4872, 0.5005, 0.4879, 0.4997, 0.4887, 0.5008, 0.4879, 0.5013, 0.6088, 0.3785, 0.6392, 0.3476, 0.6676, 0.3812, 0.6308, 0.4057, 0.6736, 0.3134, 0.7097, 0.2755, 0.7587, 0.3198, 0.7083, 0.3536, 0.7713, 0.213, 0.8396, 0.1434, 0.9141, 0.2182, 0.8233, 0.2763, 0.4834, 0.5109, 0.4834, 0.5149, 0.4813, 0.5148, 0.4822, 0.5107, 0.4845, 0.5031, 0.4855, 0.5022, 0.4858, 0.5027, 0.4847, 0.5034, 0.5024, 0.6005, 0.5093, 0.6373, 0.483, 0.6397, 0.4833, 0.6037, 0.4869, 0.502, 0.4879, 0.5013, 0.4883, 0.5023, 0.4873, 0.5027, 0.595, 0.4296, 0.6308, 0.4057, 0.6467, 0.4367, 0.6075, 0.4529, 0.6676, 0.3812, 0.7083, 0.3536, 0.7268, 0.404, 0.6874, 0.42, 0.7587, 0.3198, 0.8233, 0.2763, 0.863, 0.348, 0.7821, 0.3819, 0.4973, 0.5746, 0.5024, 0.6005, 0.4833, 0.6037, 0.4834, 0.5763, 0.4933, 0.5543, 0.4973, 0.5746, 0.4834, 0.5763, 0.4835, 0.555, 0.4858, 0.5027, 0.4869, 0.502, 0.4873, 0.5027, 0.4862, 0.5032, 0.4879, 0.5013, 0.4887, 0.5008, 0.4892, 0.5018, 0.4883, 0.5023, 0.6308, 0.4057, 0.6676, 0.3812, 0.6874, 0.42, 0.6467, 0.4367, 0.7083, 0.3536, 0.7587, 0.3198, 0.7821, 0.3819, 0.7268, 0.404, 0.8233, 0.2763, 0.9141, 0.2182, 0.9587, 0.3073, 0.863, 0.348, 0.4903, 0.5388, 0.4933, 0.5543, 0.4835, 0.555, 0.4834, 0.5396, 0.4847, 0.5034, 0.4858, 0.5027, 0.4862, 0.5032, 0.485, 0.5037, 0.4882, 0.5282, 0.4903, 0.5388, 0.4834, 0.5396, 0.4834, 0.5284, 0.4873, 0.5027, 0.4883, 0.5023, 0.4888, 0.5033, 0.4875, 0.5035, 0.6075, 0.4529, 0.6467, 0.4367, 0.6609, 0.4693, 0.6154, 0.4781, 0.6874, 0.42, 0.7268, 0.404, 0.7415, 0.4541, 0.6997, 0.4619, 0.7821, 0.3819, 0.863, 0.348, 0.8735, 0.4294, 0.807, 0.4423, 0.4866, 0.5204, 0.4882, 0.5282, 0.4834, 0.5284, 0.4834, 0.5203, 0.4854, 0.5144, 0.4866, 0.5204, 0.4834, 0.5203, 0.4834, 0.5149, 0.4862, 0.5032, 0.4873, 0.5027, 0.4875, 0.5035, 0.4863, 0.5038, 0.4883, 0.5023, 0.4892, 0.5018, 0.4897, 0.5031, 0.4888, 0.5033, 0.6467, 0.4367, 0.6874, 0.42, 0.6997, 0.4619, 0.6609, 0.4693, 0.7268, 0.404, 0.7821, 0.3819, 0.807, 0.4423, 0.7415, 0.4541, 0.863, 0.348, 0.9587, 0.3073, 0.9806, 0.411, 0.8735, 0.4294, 0.4847, 0.5107, 0.4854, 0.5144, 0.4834, 0.5149, 0.4834, 0.5109, 0.485, 0.5037, 0.4862, 0.5032, 0.4863, 0.5038, 0.485, 0.5041, 0.5212, 0.5959, 0.5337, 0.6272, 0.5093, 0.6373, 0.5024, 0.6005, 0.4875, 0.5035, 0.4888, 0.5033, 0.4888, 0.5044, 0.4877, 0.5044, 0.6154, 0.4781, 0.6609, 0.4693, 0.6647, 0.5048, 0.6176, 0.5045, 0.6997, 0.4619, 0.7415, 0.4541, 0.7447, 0.5059, 0.7032, 0.5052, 0.807, 0.4423, 0.8735, 0.4294, 0.8808, 0.509, 0.8036, 0.5068, 0.5108, 0.5706, 0.5212, 0.5959, 0.5024, 0.6005, 0.4973, 0.5746, 0.5029, 0.5515, 0.5108, 0.5706, 0.4973, 0.5746, 0.4933, 0.5543, 0.4863, 0.5038, 0.4875, 0.5035, 0.4877, 0.5044, 0.4864, 0.5044, 0.4888, 0.5033, 0.4897, 0.5031, 0.4898, 0.5044, 0.4888, 0.5044, 0.6609, 0.4693, 0.6997, 0.4619, 0.7032, 0.5052, 0.6647, 0.5048, 0.7415, 0.4541, 0.807, 0.4423, 0.8036, 0.5068, 0.7447, 0.5059, 0.8735, 0.4294, 0.9806, 0.411, 0.985, 0.5127, 0.8808, 0.509, 0.4969, 0.537, 0.5029, 0.5515, 0.4933, 0.5543, 0.4903, 0.5388, 0.485, 0.5041, 0.4863, 0.5038, 0.4864, 0.5044, 0.4851, 0.5043, 0.4926, 0.5265, 0.4969, 0.537, 0.4903, 0.5388, 0.4882, 0.5282, 0.4877, 0.5044, 0.4888, 0.5044, 0.4888, 0.5055, 0.4875, 0.5052, 0.6176, 0.5045, 0.6647, 0.5048, 0.6565, 0.5394, 0.6168, 0.5312, 0.7032, 0.5052, 0.7447, 0.5059, 0.746, 0.5588, 0.6992, 0.5483, 0.8036, 0.5068, 0.8808, 0.509, 0.8696, 0.5864, 0.7961, 0.5697, 0.4896, 0.5194, 0.4926, 0.5265, 0.4882, 0.5282, 0.4866, 0.5204, 0.4874, 0.5142, 0.4896, 0.5194, 0.4866, 0.5204, 0.4854, 0.5144, 0.4864, 0.5044, 0.4877, 0.5044, 0.4875, 0.5052, 0.4863, 0.505, 0.4888, 0.5044, 0.4898, 0.5044, 0.4897, 0.5056, 0.4888, 0.5055, 0.6647, 0.5048, 0.7032, 0.5052, 0.6992, 0.5483, 0.6565, 0.5394, 0.7447, 0.5059, 0.8036, 0.5068, 0.7961, 0.5697, 0.746, 0.5588, 0.8808, 0.509, 0.985, 0.5127, 0.9687, 0.61, 0.8696, 0.5864, 0.4859, 0.5103, 0.4874, 0.5142, 0.4854, 0.5144, 0.4847, 0.5107, 0.4851, 0.5043, 0.4864, 0.5044, 0.4863, 0.505, 0.485, 0.5047, 0.5383, 0.5869, 0.5571, 0.6157, 0.5337, 0.6272, 0.5212, 0.5959, 0.4875, 0.5052, 0.4888, 0.5055, 0.4885, 0.5065, 0.4874, 0.5061, 0.6168, 0.5312, 0.6565, 0.5394, 0.6501, 0.5743, 0.6072, 0.5561, 0.6992, 0.5483, 0.746, 0.5588, 0.7303, 0.6087, 0.6859, 0.5897, 0.7961, 0.5697, 0.8696, 0.5864, 0.8443, 0.6591, 0.7764, 0.6291, 0.523, 0.5636, 0.5383, 0.5869, 0.5212, 0.5959, 0.5108, 0.5706, 0.5116, 0.5466, 0.523, 0.5636, 0.5108, 0.5706, 0.5029, 0.5515, 0.4863, 0.505, 0.4875, 0.5052, 0.4874, 0.5061, 0.4861, 0.5055, 0.4888, 0.5055, 0.4897, 0.5056, 0.4893, 0.5069, 0.4885, 0.5065, 0.6565, 0.5394, 0.6992, 0.5483, 0.6859, 0.5897, 0.6501, 0.5743, 0.746, 0.5588, 0.7961, 0.5697, 0.7764, 0.6291, 0.7303, 0.6087, 0.8696, 0.5864, 0.9687, 0.61, 0.9358, 0.6996, 0.8443, 0.6591, 0.5032, 0.5339, 0.5116, 0.5466, 0.5029, 0.5515, 0.4969, 0.537, 0.485, 0.5047, 0.4863, 0.505, 0.4861, 0.5055, 0.4849, 0.5051, 0.4969, 0.5246, 0.5032, 0.5339, 0.4969, 0.537, 0.4926, 0.5265, 0.4874, 0.5061, 0.4885, 0.5065, 0.4879, 0.5074, 0.487, 0.5068, 0.6072, 0.5561, 0.6501, 0.5743, 0.6295, 0.6028, 0.5962, 0.5804, 0.6859, 0.5897, 0.7303, 0.6087, 0.699, 0.6508, 0.6605, 0.6243, 0.7764, 0.6291, 0.8443, 0.6591, 0.8155, 0.7317, 0.7473, 0.6844, 0.4922, 0.5176, 0.4969, 0.5246, 0.4926, 0.5265, 0.4896, 0.5194, 0.4891, 0.5129, 0.4922, 0.5176, 0.4896, 0.5194, 0.4874, 0.5142, 0.4861, 0.5055, 0.4874, 0.5061, 0.487, 0.5068, 0.4859, 0.506, 0.4885, 0.5065, 0.4893, 0.5069, 0.4887, 0.5081, 0.4879, 0.5074, 0.6501, 0.5743, 0.6859, 0.5897, 0.6605, 0.6243, 0.6295, 0.6028, 0.7303, 0.6087, 0.7764, 0.6291, 0.7473, 0.6844, 0.699, 0.6508, 0.8443, 0.6591, 0.9358, 0.6996, 0.8878, 0.7811, 0.8155, 0.7317, 0.487, 0.5097, 0.4891, 0.5129, 0.4874, 0.5142, 0.4859, 0.5103, 0.4849, 0.5051, 0.4861, 0.5055, 0.4859, 0.506, 0.4847, 0.5054, 0.5527, 0.5739, 0.5797, 0.6012, 0.5571, 0.6157, 0.5383, 0.5869, 0.487, 0.5068, 0.4879, 0.5074, 0.4872, 0.5082, 0.4864, 0.5074, 0.5962, 0.5804, 0.6295, 0.6028, 0.61, 0.6322, 0.5797, 0.6012, 0.6605, 0.6243, 0.699, 0.6508, 0.6707, 0.6943, 0.6374, 0.6604, 0.7473, 0.6844, 0.8155, 0.7317, 0.7571, 0.7837, 0.7054, 0.731, 0.5339, 0.5549, 0.5527, 0.5739, 0.5383, 0.5869, 0.523, 0.5636, 0.5193, 0.5403, 0.5339, 0.5549, 0.523, 0.5636, 0.5116, 0.5466, 0.4859, 0.506, 0.487, 0.5068, 0.4864, 0.5074, 0.4855, 0.5065, 0.4879, 0.5074, 0.4887, 0.5081, 0.4879, 0.509, 0.4872, 0.5082, 0.6295, 0.6028, 0.6605, 0.6243, 0.6374, 0.6604, 0.61, 0.6322, 0.699, 0.6508, 0.7473, 0.6844, 0.7054, 0.731, 0.6707, 0.6943, 0.8155, 0.7317, 0.8878, 0.7811, 0.8292, 0.8589, 0.7571, 0.7837, 0.5086, 0.5296, 0.5193, 0.5403, 0.5116, 0.5466, 0.5032, 0.5339, 0.4847, 0.5054, 0.4859, 0.506, 0.4855, 0.5065, 0.4846, 0.5056, 0.5004, 0.5213, 0.5086, 0.5296, 0.5032, 0.5339, 0.4969, 0.5246, 0.4864, 0.5074, 0.4872, 0.5082, 0.4864, 0.5089, 0.4857, 0.5079, 0.5797, 0.6012, 0.61, 0.6322, 0.5827, 0.6547, 0.5571, 0.6157, 0.6374, 0.6604, 0.6707, 0.6943, 0.6262, 0.7224, 0.6035, 0.6867, 0.7054, 0.731, 0.7571, 0.7837, 0.7021, 0.8393, 0.662, 0.7776, 0.4946, 0.5156, 0.5004, 0.5213, 0.4969, 0.5246, 0.4922, 0.5176, 0.4909, 0.5119, 0.4946, 0.5156, 0.4922, 0.5176, 0.4891, 0.5129, 0.4855, 0.5065, 0.4864, 0.5074, 0.4857, 0.5079, 0.485, 0.5069, 0.4872, 0.5082, 0.4879, 0.509, 0.487, 0.5097, 0.4864, 0.5089, 0.61, 0.6322, 0.6374, 0.6604, 0.6035, 0.6867, 0.5827, 0.6547, 0.6707, 0.6943, 0.7054, 0.731, 0.662, 0.7776, 0.6262, 0.7224, 0.7571, 0.7837, 0.8292, 0.8589, 0.7491, 0.9161, 0.7021, 0.8393, 0.4879, 0.509, 0.4909, 0.5119, 0.4891, 0.5129, 0.487, 0.5097, 0.4846, 0.5056, 0.4855, 0.5065, 0.485, 0.5069, 0.4844, 0.5058, 0.5653, 0.5593, 0.5962, 0.5804, 0.5797, 0.6012, 0.5527, 0.5739, 0.4857, 0.5079, 0.4864, 0.5089, 0.4855, 0.5094, 0.485, 0.5083, 0.5571, 0.6157, 0.5827, 0.6547, 0.5497, 0.667, 0.5337, 0.6272, 0.6035, 0.6867, 0.6262, 0.7224, 0.5825, 0.751, 0.5636, 0.7023, 0.662, 0.7776, 0.7021, 0.8393, 0.6292, 0.8685, 0.6019, 0.7985, 0.5428, 0.5441, 0.5653, 0.5593, 0.5527, 0.5739, 0.5339, 0.5549, 0.5257, 0.5326, 0.5428, 0.5441, 0.5339, 0.5549, 0.5193, 0.5403, 0.485, 0.5069, 0.4857, 0.5079, 0.485, 0.5083, 0.4845, 0.5072, 0.4864, 0.5089, 0.487, 0.5097, 0.4859, 0.5103, 0.4855, 0.5094, 0.5827, 0.6547, 0.6035, 0.6867, 0.5636, 0.7023, 0.5497, 0.667, 0.6262, 0.7224, 0.662, 0.7776, 0.6019, 0.7985, 0.5825, 0.751, 0.7021, 0.8393, 0.7491, 0.9161, 0.6681, 0.9709, 0.6292, 0.8685, 0.5128, 0.524, 0.5257, 0.5326, 0.5193, 0.5403, 0.5086, 0.5296, 0.4844, 0.5058, 0.485, 0.5069, 0.4845, 0.5072, 0.4841, 0.5059, 0.5037, 0.5179, 0.5128, 0.524, 0.5086, 0.5296, 0.5004, 0.5213, 0.485, 0.5083, 0.4855, 0.5094, 0.4845, 0.5097, 0.4842, 0.5086, 0.5337, 0.6272, 0.5497, 0.667, 0.5167, 0.6765, 0.5093, 0.6373, 0.5636, 0.7023, 0.5825, 0.751, 0.5332, 0.7659, 0.5234, 0.713, 0.6019, 0.7985, 0.6292, 0.8685, 0.5552, 0.8881, 0.5421, 0.8154, 0.4966, 0.5132, 0.5037, 0.5179, 0.5004, 0.5213, 0.4946, 0.5156, 0.4922, 0.5103, 0.4966, 0.5132, 0.4946, 0.5156, 0.4909, 0.5119, 0.4845, 0.5072, 0.485, 0.5083, 0.4842, 0.5086, 0.484, 0.5073, 0.4855, 0.5094, 0.4859, 0.5103, 0.4847, 0.5107, 0.4845, 0.5097, 0.5497, 0.667, 0.5636, 0.7023, 0.5234, 0.713, 0.5167, 0.6765, 0.5825, 0.751, 0.6019, 0.7985, 0.5421, 0.8154, 0.5332, 0.7659, 0.6292, 0.8685, 0.6681, 0.9709, 0.578, 0.9999, 0.5552, 0.8881, 0.4887, 0.5081, 0.4922, 0.5103, 0.4909, 0.5119, 0.4879, 0.509, 0.4841, 0.5059, 0.4845, 0.5072, 0.484, 0.5073, 0.4838, 0.506, 0.5756, 0.5426, 0.6072, 0.5561, 0.5962, 0.5804, 0.5653, 0.5593, 0.4842, 0.5086, 0.4845, 0.5097, 0.4834, 0.5098, 0.4834, 0.5087, 0.5093, 0.6373, 0.5167, 0.6765, 0.4826, 0.6798, 0.483, 0.6397, 0.5234, 0.713, 0.5332, 0.7659, 0.4815, 0.7703, 0.482, 0.7224, 0.5421, 0.8154, 0.5552, 0.8881, 0.4792, 0.8925, 0.4806, 0.8199, 0.5494, 0.5317, 0.5756, 0.5426, 0.5653, 0.5593, 0.5428, 0.5441, 0.5303, 0.5238, 0.5494, 0.5317, 0.5428, 0.5441, 0.5257, 0.5326, 0.484, 0.5073, 0.4842, 0.5086, 0.4834, 0.5087, 0.4834, 0.5074, 0.4845, 0.5097, 0.4847, 0.5107, 0.4834, 0.5109, 0.4834, 0.5098, 0.5167, 0.6765, 0.5234, 0.713, 0.482, 0.7224, 0.4826, 0.6798, 0.5332, 0.7659, 0.5421, 0.8154, 0.4806, 0.8199, 0.4815, 0.7703, 0.5552, 0.8881, 0.578, 0.9999, 0.4772, 0.9957, 0.4792, 0.8925, 0.516, 0.5178, 0.5303, 0.5238, 0.5257, 0.5326, 0.5128, 0.524, 0.4838, 0.506, 0.484, 0.5073, 0.4834, 0.5074, 0.4835, 0.5061, 0.5055, 0.5135, 0.516, 0.5178, 0.5128, 0.524, 0.5037, 0.5179, 0.4834, 0.5087, 0.4834, 0.5098, 0.4823, 0.5098, 0.4826, 0.5086, 0.483, 0.6397, 0.4826, 0.6798, 0.4487, 0.6755, 0.4567, 0.6372, 0.482, 0.7224, 0.4815, 0.7703, 0.4312, 0.7574, 0.441, 0.7121, 0.4806, 0.8199, 0.4792, 0.8925, 0.4014, 0.8945, 0.4189, 0.8144, 0.4985, 0.5106, 0.5055, 0.5135, 0.5037, 0.5179, 0.4966, 0.5132, 0.4928, 0.5083, 0.4985, 0.5106, 0.4966, 0.5132, 0.4922, 0.5103, 0.4834, 0.5074, 0.4834, 0.5087, 0.4826, 0.5086, 0.4829, 0.5073, 0.4834, 0.5098, 0.4834, 0.5109, 0.4822, 0.5107, 0.4823, 0.5098, 0.4826, 0.6798, 0.482, 0.7224, 0.441, 0.7121, 0.4487, 0.6755, 0.4815, 0.7703, 0.4806, 0.8199, 0.4189, 0.8144, 0.4312, 0.7574, 0.4792, 0.8925, 0.4772, 0.9957, 0.3823, 0.9803, 0.4014, 0.8945, 0.4893, 0.5069, 0.4928, 0.5083, 0.4922, 0.5103, 0.4887, 0.5081, 0.4835, 0.5061, 0.4834, 0.5074, 0.4829, 0.5073, 0.4831, 0.506, 0.5814, 0.5239, 0.6168, 0.5312, 0.6072, 0.5561, 0.5756, 0.5426, 0.4826, 0.5086, 0.4823, 0.5098, 0.4813, 0.5094, 0.4818, 0.5083, 0.4567, 0.6372, 0.4487, 0.6755, 0.4161, 0.6655, 0.4315, 0.6294, 0.441, 0.7121, 0.4312, 0.7574, 0.3807, 0.7483, 0.4019, 0.6999, 0.4189, 0.8144, 0.4014, 0.8945, 0.3314, 0.8605, 0.3609, 0.7938, 0.5534, 0.5183, 0.5814, 0.5239, 0.5756, 0.5426, 0.5494, 0.5317, 0.5332, 0.5143, 0.5534, 0.5183, 0.5494, 0.5317, 0.5303, 0.5238, 0.4829, 0.5073, 0.4826, 0.5086, 0.4818, 0.5083, 0.4823, 0.5072, 0.4823, 0.5098, 0.4822, 0.5107, 0.4809, 0.5104, 0.4813, 0.5094, 0.4487, 0.6755, 0.441, 0.7121, 0.4019, 0.6999, 0.4161, 0.6655, 0.4312, 0.7574, 0.4189, 0.8144, 0.3609, 0.7938, 0.3807, 0.7483, 0.4014, 0.8945, 0.3823, 0.9803, 0.2896, 0.9543, 0.3314, 0.8605, 0.5183, 0.5113, 0.5332, 0.5143, 0.5303, 0.5238, 0.516, 0.5178, 0.4831, 0.506, 0.4829, 0.5073, 0.4823, 0.5072, 0.4828, 0.506, 0.5073, 0.5091, 0.5183, 0.5113, 0.516, 0.5178, 0.5055, 0.5135, 0.4818, 0.5083, 0.4813, 0.5094, 0.4804, 0.5089, 0.481, 0.508, 0.4315, 0.6294, 0.4161, 0.6655, 0.3837, 0.6529, 0.4092, 0.615, 0.4019, 0.6999, 0.3807, 0.7483, 0.3358, 0.7236, 0.3623, 0.6845, 0.3609, 0.7938, 0.3314, 0.8605, 0.2599, 0.8312, 0.308, 0.7646, 0.4989, 0.5075, 0.5073, 0.5091, 0.5055, 0.5135, 0.4985, 0.5106, 0.4937, 0.5065, 0.4989, 0.5075, 0.4985, 0.5106, 0.4928, 0.5083, 0.4823, 0.5072, 0.4818, 0.5083, 0.481, 0.508, 0.4818, 0.5068, 0.4813, 0.5094, 0.4809, 0.5104, 0.4798, 0.5097, 0.4804, 0.5089, 0.4161, 0.6655, 0.4019, 0.6999, 0.3623, 0.6845, 0.3837, 0.6529, 0.3807, 0.7483, 0.3609, 0.7938, 0.308, 0.7646, 0.3358, 0.7236, 0.3314, 0.8605, 0.2896, 0.9543, 0.2083, 0.9027, 0.2599, 0.8312, 0.4897, 0.5056, 0.4937, 0.5065, 0.4928, 0.5083, 0.4893, 0.5069, 0.4828, 0.506, 0.4823, 0.5072, 0.4818, 0.5068, 0.4825, 0.5058, 0.582, 0.5043, 0.6176, 0.5045, 0.6168, 0.5312, 0.5814, 0.5239, 0.481, 0.508, 0.4804, 0.5089, 0.4794, 0.5083, 0.4804, 0.5074, 0.4092, 0.615, 0.3837, 0.6529, 0.3599, 0.6277, 0.3896, 0.598, 0.3623, 0.6845, 0.3358, 0.7236, 0.2957, 0.6917, 0.3332, 0.6538, 0.308, 0.7646, 0.2599, 0.8312, 0.2032, 0.7822, 0.255, 0.7317, 0.5547, 0.5044, 0.582, 0.5043, 0.5814, 0.5239, 0.5534, 0.5183, 0.5342, 0.5043, 0.5547, 0.5044, 0.5534, 0.5183, 0.5332, 0.5143, 0.4818, 0.5068, 0.481, 0.508, 0.4804, 0.5074, 0.4813, 0.5065, 0.4804, 0.5089, 0.4798, 0.5097, 0.4788, 0.509, 0.4794, 0.5083, 0.3837, 0.6529, 0.3623, 0.6845, 0.3332, 0.6538, 0.3599, 0.6277, 0.3358, 0.7236, 0.308, 0.7646, 0.255, 0.7317, 0.2957, 0.6917, 0.2599, 0.8312, 0.2083, 0.9027, 0.1427, 0.8408, 0.2032, 0.7822, 0.5187, 0.5043, 0.5342, 0.5043, 0.5332, 0.5143, 0.5183, 0.5113, 0.4825, 0.5058, 0.4818, 0.5068, 0.4813, 0.5065, 0.4822, 0.5056, 0.5077, 0.5043, 0.5187, 0.5043, 0.5183, 0.5113, 0.5073, 0.5091, 0.4804, 0.5074, 0.4794, 0.5083, 0.4788, 0.5074, 0.4798, 0.5067, 0.3896, 0.598, 0.3599, 0.6277, 0.3387, 0.6012, 0.3709, 0.5795, 0.3332, 0.6538, 0.2957, 0.6917, 0.2696, 0.6476, 0.3079, 0.6218, 0.255, 0.7317, 0.2032, 0.7822, 0.1568, 0.7243, 0.2221, 0.6785, 0.4992, 0.5043, 0.5077, 0.5043, 0.5073, 0.5091, 0.4989, 0.5075, 0.4936, 0.5044, 0.4992, 0.5043, 0.4989, 0.5075, 0.4937, 0.5065, 0.4813, 0.5065, 0.4804, 0.5074, 0.4798, 0.5067, 0.4809, 0.506, 0.4794, 0.5083, 0.4788, 0.509, 0.478, 0.5079, 0.4788, 0.5074, 0.3599, 0.6277, 0.3332, 0.6538, 0.3079, 0.6218, 0.3387, 0.6012, 0.2957, 0.6917, 0.255, 0.7317, 0.2221, 0.6785, 0.2696, 0.6476, 0.2032, 0.7822, 0.1427, 0.8408, 0.08205, 0.7731, 0.1568, 0.7243, 0.4898, 0.5044, 0.4936, 0.5044, 0.4937, 0.5065, 0.4897, 0.5056, 0.4822, 0.5056, 0.4813, 0.5065, 0.4809, 0.506, 0.482, 0.5053, 0.5797, 0.4852, 0.6154, 0.4781, 0.6176, 0.5045, 0.582, 0.5043, 0.4798, 0.5067, 0.4788, 0.5074, 0.4783, 0.5065, 0.4794, 0.506, 0.3709, 0.5795, 0.3387, 0.6012, 0.3222, 0.5717, 0.3587, 0.5562, 0.3079, 0.6218, 0.2696, 0.6476, 0.2464, 0.6034, 0.2832, 0.5879, 0.2221, 0.6785, 0.1568, 0.7243, 0.1277, 0.6534, 0.1862, 0.6275, 0.5539, 0.4903, 0.5797, 0.4852, 0.582, 0.5043, 0.5547, 0.5044, 0.5334, 0.4944, 0.5539, 0.4903, 0.5547, 0.5044, 0.5342, 0.5043, 0.4809, 0.506, 0.4798, 0.5067, 0.4794, 0.506, 0.4806, 0.5055, 0.4788, 0.5074, 0.478, 0.5079, 0.4775, 0.5069, 0.4783, 0.5065, 0.3387, 0.6012, 0.3079, 0.6218, 0.2832, 0.5879, 0.3222, 0.5717, 0.2696, 0.6476, 0.2221, 0.6785, 0.1862, 0.6275, 0.2464, 0.6034, 0.1568, 0.7243, 0.08205, 0.7731, 0.02549, 0.6949, 0.1277, 0.6534, 0.5183, 0.4974, 0.5334, 0.4944, 0.5342, 0.5043, 0.5187, 0.5043, 0.482, 0.5053, 0.4809, 0.506, 0.4806, 0.5055, 0.4818, 0.505, 0.5073, 0.4996, 0.5183, 0.4974, 0.5187, 0.5043, 0.5077, 0.5043, 0.4794, 0.506, 0.4783, 0.5065, 0.4779, 0.5055, 0.4792, 0.5052, 0.3587, 0.5562, 0.3222, 0.5717, 0.3117, 0.5393, 0.3534, 0.5305, 0.2832, 0.5879, 0.2464, 0.6034, 0.2311, 0.5558, 0.2713, 0.5477, 0.1862, 0.6275, 0.1277, 0.6534, 0.1037, 0.5826, 0.1683, 0.5688, 0.4993, 0.5012, 0.5073, 0.4996, 0.5077, 0.5043, 0.4992, 0.5043, 0.4934, 0.5024, 0.4993, 0.5012, 0.4992, 0.5043, 0.4936, 0.5044, 0.4806, 0.5055, 0.4794, 0.506, 0.4792, 0.5052, 0.4804, 0.505, 0.4783, 0.5065, 0.4775, 0.5069, 0.477, 0.5057, 0.4779, 0.5055, 0.3222, 0.5717, 0.2832, 0.5879, 0.2713, 0.5477, 0.3117, 0.5393, 0.2464, 0.6034, 0.1862, 0.6275, 0.1683, 0.5688, 0.2311, 0.5558, 0.1277, 0.6534, 0.02549, 0.6949, 9.923e-05, 0.6069, 0.1037, 0.5826, 0.4897, 0.5031, 0.4934, 0.5024, 0.4936, 0.5044, 0.4898, 0.5044, 0.4818, 0.505, 0.4806, 0.5055, 0.4804, 0.505, 0.4817, 0.5047, 0.5742, 0.4667, 0.6075, 0.4529, 0.6154, 0.4781, 0.5797, 0.4852, 0.4792, 0.5052, 0.4779, 0.5055, 0.4778, 0.5044, 0.4791, 0.5044, 0.3534, 0.5305, 0.3117, 0.5393, 0.3051, 0.5052, 0.3478, 0.5048, 0.2713, 0.5477, 0.2311, 0.5558, 0.2183, 0.506, 0.2713, 0.5056, 0.1683, 0.5688, 0.1037, 0.5826, 0.08793, 0.5079, 0.1606, 0.5069, 0.5498, 0.4768, 0.5742, 0.4667, 0.5797, 0.4852, 0.5539, 0.4903, 0.5303, 0.4849, 0.5498, 0.4768, 0.5539, 0.4903, 0.5334, 0.4944, 0.4804, 0.505, 0.4792, 0.5052, 0.4791, 0.5044, 0.4804, 0.5044, 0.4779, 0.5055, 0.477, 0.5057, 0.4769, 0.5044, 0.4778, 0.5044, 0.3117, 0.5393, 0.2713, 0.5477, 0.2713, 0.5056, 0.3051, 0.5052, 0.2311, 0.5558, 0.1683, 0.5688, 0.1606, 0.5069, 0.2183, 0.506, 0.1037, 0.5826, 9.923e-05, 0.6069, 9.934e-05, 0.5119, 0.08793, 0.5079, 0.516, 0.4909, 0.5303, 0.4849, 0.5334, 0.4944, 0.5183, 0.4974, 0.4817, 0.5047, 0.4804, 0.505, 0.4804, 0.5044, 0.4816, 0.5044, 0.5059, 0.4951, 0.516, 0.4909, 0.5183, 0.4974, 0.5073, 0.4996, 0.4791, 0.5044, 0.4778, 0.5044, 0.4781, 0.5034, 0.4791, 0.5036, 0.3478, 0.5048, 0.3051, 0.5052, 0.3111, 0.4709, 0.353, 0.479, 0.2713, 0.5056, 0.2183, 0.506, 0.2304, 0.4561, 0.2705, 0.4635, 0.1606, 0.5069, 0.08793, 0.5079, 0.1025, 0.433, 0.1661, 0.4444, 0.4984, 0.4982, 0.5059, 0.4951, 0.5073, 0.4996, 0.4993, 0.5012, 0.4932, 0.5003, 0.4984, 0.4982, 0.4993, 0.5012, 0.4934, 0.5024, 0.4804, 0.5044, 0.4791, 0.5044, 0.4791, 0.5036, 0.4804, 0.5038, 0.4778, 0.5044, 0.4769, 0.5044, 0.4771, 0.5031, 0.4781, 0.5034, 0.3051, 0.5052, 0.2713, 0.5056, 0.2705, 0.4635, 0.3111, 0.4709, 0.2183, 0.506, 0.1606, 0.5069, 0.1661, 0.4444, 0.2304, 0.4561, 0.08793, 0.5079, 9.934e-05, 0.5119, 0.002051, 0.4157, 0.1025, 0.433, 0.4892, 0.5018, 0.4932, 0.5003, 0.4934, 0.5024, 0.4897, 0.5031, 0.4816, 0.5044, 0.4804, 0.5044, 0.4804, 0.5038, 0.4817, 0.504, 0.5651, 0.4497, 0.595, 0.4296, 0.6075, 0.4529, 0.5742, 0.4667, 0.4791, 0.5036, 0.4781, 0.5034, 0.4784, 0.5024, 0.4794, 0.5028, 0.353, 0.479, 0.3111, 0.4709, 0.3211, 0.4385, 0.3599, 0.454, 0.2705, 0.4635, 0.2304, 0.4561, 0.2371, 0.4049, 0.2863, 0.4247, 0.1661, 0.4444, 0.1025, 0.433, 0.1137, 0.3563, 0.1826, 0.3838, 0.5428, 0.4645, 0.5651, 0.4497, 0.5742, 0.4667, 0.5498, 0.4768, 0.5257, 0.476, 0.5428, 0.4645, 0.5498, 0.4768, 0.5303, 0.4849, 0.4804, 0.5038, 0.4791, 0.5036, 0.4794, 0.5028, 0.4806, 0.5033, 0.4781, 0.5034, 0.4771, 0.5031, 0.4774, 0.502, 0.4784, 0.5024, 0.3111, 0.4709, 0.2705, 0.4635, 0.2863, 0.4247, 0.3211, 0.4385, 0.2304, 0.4561, 0.1661, 0.4444, 0.1826, 0.3838, 0.2371, 0.4049, 0.1025, 0.433, 0.002051, 0.4157, 0.03259, 0.325, 0.1137, 0.3563, 0.5128, 0.4846, 0.5257, 0.476, 0.5303, 0.4849, 0.516, 0.4909, 0.4817, 0.504, 0.4804, 0.5038, 0.4806, 0.5033, 0.4818, 0.5038, 0.5033, 0.491, 0.5128, 0.4846, 0.516, 0.4909, 0.5059, 0.4951, 0.4794, 0.5028, 0.4784, 0.5024, 0.4788, 0.5014, 0.4798, 0.502, 0.3599, 0.454, 0.3211, 0.4385, 0.3334, 0.4057, 0.3697, 0.4294, 0.2863, 0.4247, 0.2371, 0.4049, 0.2604, 0.3587, 0.301, 0.3846, 0.1826, 0.3838, 0.1137, 0.3563, 0.1492, 0.2895, 0.2111, 0.3272, 0.4965, 0.4956, 0.5033, 0.491, 0.5059, 0.4951, 0.4984, 0.4982, 0.4919, 0.4987, 0.4965, 0.4956, 0.4984, 0.4982, 0.4932, 0.5003, 0.4806, 0.5033, 0.4794, 0.5028, 0.4798, 0.502, 0.4808, 0.5027, 0.4784, 0.5024, 0.4774, 0.502, 0.478, 0.5008, 0.4788, 0.5014, 0.3211, 0.4385, 0.2863, 0.4247, 0.301, 0.3846, 0.3334, 0.4057, 0.2371, 0.4049, 0.1826, 0.3838, 0.2111, 0.3272, 0.2604, 0.3587, 0.1137, 0.3563, 0.03259, 0.325, 0.07142, 0.24, 0.1492, 0.2895, 0.4887, 0.5008, 0.4919, 0.4987, 0.4932, 0.5003, 0.4892, 0.5018, 0.4818, 0.5038, 0.4806, 0.5033, 0.4808, 0.5027, 0.4819, 0.5034, 0.5538, 0.4336, 0.5778, 0.4096, 0.595, 0.4296, 0.5651, 0.4497, 0.4798, 0.502, 0.4788, 0.5014, 0.4795, 0.5006, 0.4804, 0.5014, 0.3697, 0.4294, 0.3334, 0.4057, 0.3556, 0.3786, 0.3886, 0.4105, 0.301, 0.3846, 0.2604, 0.3587, 0.298, 0.3228, 0.3316, 0.3551, 0.2111, 0.3272, 0.1492, 0.2895, 0.2026, 0.2314, 0.2499, 0.2768, 0.5342, 0.4534, 0.5538, 0.4336, 0.5651, 0.4497, 0.5428, 0.4645, 0.5191, 0.4684, 0.5342, 0.4534, 0.5428, 0.4645, 0.5257, 0.476, 0.4808, 0.5027, 0.4798, 0.502, 0.4804, 0.5014, 0.4813, 0.5022, 0.4788, 0.5014, 0.478, 0.5008, 0.4788, 0.4998, 0.4795, 0.5006, 0.3334, 0.4057, 0.301, 0.3846, 0.3316, 0.3551, 0.3556, 0.3786, 0.2604, 0.3587, 0.2111, 0.3272, 0.2499, 0.2768, 0.298, 0.3228, 0.1492, 0.2895, 0.07142, 0.24, 0.12, 0.1545, 0.2026, 0.2314, 0.5085, 0.4791, 0.5191, 0.4684, 0.5257, 0.476, 0.5128, 0.4846, 0.4819, 0.5034, 0.4808, 0.5027, 0.4813, 0.5022, 0.4821, 0.5032, 0.5005, 0.4871, 0.5085, 0.4791, 0.5128, 0.4846, 0.5033, 0.491, 0.4804, 0.5014, 0.4795, 0.5006, 0.4804, 0.4998, 0.4809, 0.5008, 0.3886, 0.4105, 0.3556, 0.3786, 0.3843, 0.3584, 0.4086, 0.394, 0.3316, 0.3551, 0.298, 0.3228, 0.3367, 0.2897, 0.3602, 0.3234, 0.2499, 0.2768, 0.2026, 0.2314, 0.2612, 0.1822, 0.2986, 0.2362, 0.4948, 0.4929, 0.5005, 0.4871, 0.5033, 0.491, 0.4965, 0.4956, 0.4908, 0.4969, 0.4948, 0.4929, 0.4965, 0.4956, 0.4919, 0.4987, 0.4813, 0.5022, 0.4804, 0.5014, 0.4809, 0.5008, 0.4817, 0.5019, 0.4795, 0.5006, 0.4788, 0.4998, 0.4798, 0.499, 0.4804, 0.4998, 0.3556, 0.3786, 0.3316, 0.3551, 0.3602, 0.3234, 0.3843, 0.3584, 0.298, 0.3228, 0.2499, 0.2768, 0.2986, 0.2362, 0.3367, 0.2897, 0.2026, 0.2314, 0.12, 0.1545, 0.2017, 0.0978, 0.2612, 0.1822, 0.4879, 0.4997, 0.4908, 0.4969, 0.4919, 0.4987, 0.4887, 0.5008, 0.4821, 0.5032, 0.4813, 0.5022, 0.4817, 0.5019, 0.4824, 0.503, 0.5378, 0.4223, 0.5577, 0.3924, 0.5778, 0.4096, 0.5538, 0.4336, 0.4809, 0.5008, 0.4804, 0.4998, 0.4813, 0.4992, 0.4817, 0.5004, 0.4086, 0.394, 0.3843, 0.3584, 0.4149, 0.3424, 0.4305, 0.379, 0.3602, 0.3234, 0.3367, 0.2897, 0.3812, 0.265, 0.3999, 0.308, 0.2986, 0.2362, 0.2612, 0.1822, 0.328, 0.1434, 0.3576, 0.2119, 0.5228, 0.4449, 0.5378, 0.4223, 0.5538, 0.4336, 0.5342, 0.4534, 0.5114, 0.4622, 0.5228, 0.4449, 0.5342, 0.4534, 0.5191, 0.4684, 0.4817, 0.5019, 0.4809, 0.5008, 0.4817, 0.5004, 0.4822, 0.5016, 0.4804, 0.4998, 0.4798, 0.499, 0.481, 0.4984, 0.4813, 0.4992, 0.3843, 0.3584, 0.3602, 0.3234, 0.3999, 0.308, 0.4149, 0.3424, 0.3367, 0.2897, 0.2986, 0.2362, 0.3576, 0.2119, 0.3812, 0.265, 0.2612, 0.1822, 0.2017, 0.0978, 0.2839, 0.03618, 0.328, 0.1434, 0.5029, 0.4749, 0.5114, 0.4622, 0.5191, 0.4684, 0.5085, 0.4791, 0.4824, 0.503, 0.4817, 0.5019, 0.4822, 0.5016, 0.4827, 0.5029, 0.4834, 0.5044, 0.483, 0.5028, 0.4834, 0.5027, 0.4968, 0.4841, 0.5029, 0.4749, 0.5085, 0.4791, 0.5005, 0.4871, 0.4834, 0.5044, 0.4834, 0.5027, 0.4837, 0.5028, 0.4921, 0.4912, 0.4968, 0.4841, 0.5005, 0.4871, 0.4948, 0.4929, 0.4834, 0.5044, 0.4837, 0.5028, 0.4841, 0.5028, 0.489, 0.4958, 0.4921, 0.4912, 0.4948, 0.4929, 0.4908, 0.4969, 0.4834, 0.5044, 0.4841, 0.5028, 0.4843, 0.5029, 0.4868, 0.499, 0.489, 0.4958, 0.4908, 0.4969, 0.4879, 0.4997, 0.4834, 0.5044, 0.4843, 0.5029, 0.4845, 0.5031, 0.5208, 0.4133, 0.5343, 0.3804, 0.5577, 0.3924, 0.5378, 0.4223, 0.4834, 0.5044, 0.4845, 0.5031, 0.4847, 0.5034, 0.5104, 0.4386, 0.5208, 0.4133, 0.5378, 0.4223, 0.5228, 0.4449, 0.4834, 0.5044, 0.4847, 0.5034, 0.485, 0.5037, 0.5027, 0.4575, 0.5104, 0.4386, 0.5228, 0.4449, 0.5114, 0.4622, 0.4834, 0.5044, 0.485, 0.5037, 0.485, 0.5041, 0.4969, 0.4715, 0.5027, 0.4575, 0.5114, 0.4622, 0.5029, 0.4749, 0.4834, 0.5044, 0.485, 0.5041, 0.4851, 0.5043, 0.4927, 0.4818, 0.4969, 0.4715, 0.5029, 0.4749, 0.4968, 0.4841, 0.4834, 0.5044, 0.4851, 0.5043, 0.485, 0.5047, 0.4894, 0.4897, 0.4927, 0.4818, 0.4968, 0.4841, 0.4921, 0.4912, 0.4834, 0.5044, 0.485, 0.5047, 0.4849, 0.5051, 0.4872, 0.4949, 0.4894, 0.4897, 0.4921, 0.4912, 0.489, 0.4958, 0.4834, 0.5044, 0.4849, 0.5051, 0.4847, 0.5054, 0.4858, 0.4985, 0.4872, 0.4949, 0.489, 0.4958, 0.4868, 0.499, 0.4834, 0.5044, 0.4847, 0.5054, 0.4846, 0.5056, 0.5027, 0.4062, 0.5095, 0.3706, 0.5343, 0.3804, 0.5208, 0.4133, 0.4834, 0.5044, 0.4846, 0.5056, 0.4844, 0.5058, 0.4972, 0.4345, 0.5027, 0.4062, 0.5208, 0.4133, 0.5104, 0.4386, 0.4834, 0.5044, 0.4844, 0.5058, 0.4841, 0.5059, 0.4932, 0.4545, 0.4972, 0.4345, 0.5104, 0.4386, 0.5027, 0.4575, 0.4834, 0.5044, 0.4841, 0.5059, 0.4838, 0.506, 0.4902, 0.4697, 0.4932, 0.4545, 0.5027, 0.4575, 0.4969, 0.4715, 0.4834, 0.5044, 0.4838, 0.506, 0.4835, 0.5061, 0.4881, 0.4805, 0.4902, 0.4697, 0.4969, 0.4715, 0.4927, 0.4818, 0.4834, 0.5044, 0.4835, 0.5061, 0.4831, 0.506, 0.4865, 0.4884, 0.4881, 0.4805, 0.4927, 0.4818, 0.4894, 0.4897, 0.4834, 0.5044, 0.4831, 0.506, 0.4828, 0.506, 0.4854, 0.4939, 0.4865, 0.4884, 0.4894, 0.4897, 0.4872, 0.4949, 0.4834, 0.5044, 0.4828, 0.506, 0.4825, 0.5058, 0.4846, 0.4981, 0.4854, 0.4939, 0.4872, 0.4949, 0.4858, 0.4985, 0.4834, 0.5044, 0.4825, 0.5058, 0.4822, 0.5056, 0.4829, 0.4048, 0.4829, 0.3679, 0.5095, 0.3706, 0.5027, 0.4062, 0.4834, 0.5044, 0.4822, 0.5056, 0.482, 0.5053, 0.4832, 0.4324, 0.4829, 0.4048, 0.5027, 0.4062, 0.4972, 0.4345, 0.4834, 0.5044, 0.482, 0.5053, 0.4818, 0.505, 0.4833, 0.4534, 0.4832, 0.4324, 0.4972, 0.4345, 0.4932, 0.4545, 0.4834, 0.5044, 0.4818, 0.505, 0.4817, 0.5047, 0.4833, 0.4691, 0.4833, 0.4534, 0.4932, 0.4545, 0.4902, 0.4697, 0.4834, 0.5044, 0.4817, 0.5047, 0.4816, 0.5044, 0.4833, 0.48, 0.4833, 0.4691, 0.4902, 0.4697, 0.4881, 0.4805, 0.4834, 0.5044, 0.4816, 0.5044, 0.4817, 0.504, 0.4833, 0.4885, 0.4833, 0.48, 0.4881, 0.4805, 0.4865, 0.4884, 0.4834, 0.5044, 0.4817, 0.504, 0.4818, 0.5038, 0.4833, 0.4938, 0.4833, 0.4885, 0.4865, 0.4884, 0.4854, 0.4939, 0.4834, 0.5044, 0.4818, 0.5038, 0.4819, 0.5034, 0.4834, 0.498, 0.4833, 0.4938, 0.4854, 0.4939, 0.4846, 0.4981, 0.4834, 0.5044, 0.4819, 0.5034, 0.4821, 0.5032, 0.4638, 0.4082, 0.4565, 0.3728, 0.4829, 0.3679, 0.4829, 0.4048, 0.4834, 0.5044, 0.4821, 0.5032, 0.4824, 0.503, 0.4692, 0.4342, 0.4638, 0.4082, 0.4829, 0.4048, 0.4832, 0.4324, 0.4834, 0.5044, 0.4824, 0.503, 0.4827, 0.5029, 0.4733, 0.4543, 0.4692, 0.4342, 0.4832, 0.4324, 0.4833, 0.4534, 0.4763, 0.4697, 0.4733, 0.4543, 0.4833, 0.4534, 0.4833, 0.4691, 0.4817, 0.5004, 0.4813, 0.4992, 0.4823, 0.4991, 0.4825, 0.5002, 0.4305, 0.379, 0.4149, 0.3424, 0.447, 0.3276, 0.4565, 0.3728, 0.3999, 0.308, 0.3812, 0.265, 0.4299, 0.2492, 0.4388, 0.2899, 0.3576, 0.2119, 0.328, 0.1434, 0.4008, 0.1191, 0.4174, 0.1933, 0.4786, 0.4809, 0.4763, 0.4697, 0.4833, 0.4691, 0.4833, 0.48, 0.4834, 0.5044, 0.4827, 0.5029, 0.483, 0.5028, 0.4801, 0.4885, 0.4786, 0.4809, 0.4833, 0.48, 0.4833, 0.4885, 0.4822, 0.5016, 0.4817, 0.5004, 0.4825, 0.5002, 0.4828, 0.5015, 0.4813, 0.494, 0.4801, 0.4885, 0.4833, 0.4885, 0.4833, 0.4938, 0.4813, 0.4992, 0.481, 0.4984, 0.4823, 0.498, 0.4823, 0.4991, 0.4149, 0.3424, 0.3999, 0.308, 0.4388, 0.2899, 0.447, 0.3276, 0.3812, 0.265, 0.3576, 0.2119, 0.4174, 0.1933, 0.4299, 0.2492, 0.328, 0.1434, 0.2839, 0.03618, 0.3773, 0.009478, 0.4008, 0.1191, 0.4823, 0.498, 0.4813, 0.494, 0.4833, 0.4938, 0.4834, 0.498, 0.4827, 0.5029, 0.4822, 0.5016, 0.4828, 0.5015, 0.483, 0.5028, 0.4798, 0.5097, 0.4777, 0.5129, 0.4759, 0.5119, 0.4788, 0.509, 0.4777, 0.5129, 0.4744, 0.518, 0.472, 0.5159, 0.4759, 0.5119, 0.4744, 0.518, 0.4699, 0.5247, 0.4664, 0.5214, 0.472, 0.5159, 0.4699, 0.5247, 0.4638, 0.5338, 0.4582, 0.5296, 0.4664, 0.5214, 0.4638, 0.5338, 0.4551, 0.5467, 0.4476, 0.5401, 0.4582, 0.5296, 0.4551, 0.5467, 0.4437, 0.5638, 0.4327, 0.5551, 0.4476, 0.5401, 0.4437, 0.5638, 0.4284, 0.5866, 0.4134, 0.5744, 0.4327, 0.5551, 0.4284, 0.5866, 0.4092, 0.615, 0.3896, 0.598, 0.4134, 0.5744, 0.4788, 0.509, 0.4759, 0.5119, 0.4749, 0.5101, 0.478, 0.5079, 0.4759, 0.5119, 0.472, 0.5159, 0.4699, 0.5135, 0.4749, 0.5101, 0.472, 0.5159, 0.4664, 0.5214, 0.4632, 0.518, 0.4699, 0.5135, 0.4664, 0.5214, 0.4582, 0.5296, 0.4541, 0.524, 0.4632, 0.518, 0.4582, 0.5296, 0.4476, 0.5401, 0.4411, 0.5327, 0.4541, 0.524, 0.4476, 0.5401, 0.4327, 0.5551, 0.4238, 0.5442, 0.4411, 0.5327, 0.4327, 0.5551, 0.4134, 0.5744, 0.401, 0.5595, 0.4238, 0.5442, 0.4134, 0.5744, 0.3896, 0.598, 0.3709, 0.5795, 0.401, 0.5595, 0.478, 0.5079, 0.4749, 0.5101, 0.474, 0.5083, 0.4775, 0.5069, 0.4749, 0.5101, 0.4699, 0.5135, 0.4688, 0.5105, 0.474, 0.5083, 0.4699, 0.5135, 0.4632, 0.518, 0.4612, 0.5136, 0.4688, 0.5105, 0.4632, 0.518, 0.4541, 0.524, 0.4507, 0.5179, 0.4612, 0.5136, 0.4541, 0.524, 0.4411, 0.5327, 0.4363, 0.5238, 0.4507, 0.5179, 0.4411, 0.5327, 0.4238, 0.5442, 0.4171, 0.5318, 0.4363, 0.5238, 0.4238, 0.5442, 0.401, 0.5595, 0.3918, 0.5423, 0.4171, 0.5318, 0.401, 0.5595, 0.3709, 0.5795, 0.3587, 0.5562, 0.3918, 0.5423, 0.4775, 0.5069, 0.474, 0.5083, 0.4734, 0.5064, 0.477, 0.5057, 0.474, 0.5083, 0.4688, 0.5105, 0.4678, 0.5075, 0.4734, 0.5064, 0.4688, 0.5105, 0.4612, 0.5136, 0.4595, 0.5091, 0.4678, 0.5075, 0.4612, 0.5136, 0.4507, 0.5179, 0.4488, 0.5112, 0.4595, 0.5091, 0.4507, 0.5179, 0.4363, 0.5238, 0.4336, 0.5142, 0.4488, 0.5112, 0.4363, 0.5238, 0.4171, 0.5318, 0.4136, 0.5182, 0.4336, 0.5142, 0.4171, 0.5318, 0.3918, 0.5423, 0.3862, 0.5238, 0.4136, 0.5182, 0.3918, 0.5423, 0.3587, 0.5562, 0.3534, 0.5305, 0.3862, 0.5238, 0.477, 0.5057, 0.4734, 0.5064, 0.4728, 0.5044, 0.4769, 0.5044, 0.4734, 0.5064, 0.4678, 0.5075, 0.4672, 0.5044, 0.4728, 0.5044, 0.4678, 0.5075, 0.4595, 0.5091, 0.4595, 0.5044, 0.4672, 0.5044, 0.4595, 0.5091, 0.4488, 0.5112, 0.4478, 0.5043, 0.4595, 0.5044, 0.4488, 0.5112, 0.4336, 0.5142, 0.4325, 0.5043, 0.4478, 0.5043, 0.4336, 0.5142, 0.4136, 0.5182, 0.412, 0.5044, 0.4325, 0.5043, 0.4136, 0.5182, 0.3862, 0.5238, 0.3853, 0.5045, 0.412, 0.5044, 0.3862, 0.5238, 0.3534, 0.5305, 0.3478, 0.5048, 0.3853, 0.5045, 0.4769, 0.5044, 0.4728, 0.5044, 0.4734, 0.5024, 0.4771, 0.5031, 0.4728, 0.5044, 0.4672, 0.5044, 0.4674, 0.5012, 0.4734, 0.5024, 0.4672, 0.5044, 0.4595, 0.5044, 0.4596, 0.4997, 0.4674, 0.5012, 0.4595, 0.5044, 0.4478, 0.5043, 0.4486, 0.4975, 0.4596, 0.4997, 0.4478, 0.5043, 0.4325, 0.5043, 0.4336, 0.4945, 0.4486, 0.4975, 0.4325, 0.5043, 0.412, 0.5044, 0.4136, 0.4905, 0.4336, 0.4945, 0.412, 0.5044, 0.3853, 0.5045, 0.386, 0.4852, 0.4136, 0.4905, 0.3853, 0.5045, 0.3478, 0.5048, 0.353, 0.479, 0.386, 0.4852, 0.4771, 0.5031, 0.4734, 0.5024, 0.4736, 0.5003, 0.4774, 0.502, 0.4734, 0.5024, 0.4674, 0.5012, 0.4687, 0.4983, 0.4736, 0.5003, 0.4674, 0.5012, 0.4596, 0.4997, 0.4613, 0.4952, 0.4687, 0.4983, 0.4596, 0.4997, 0.4486, 0.4975, 0.4505, 0.4908, 0.4613, 0.4952, 0.4486, 0.4975, 0.4336, 0.4945, 0.4365, 0.485, 0.4505, 0.4908, 0.4336, 0.4945, 0.4136, 0.4905, 0.4177, 0.4774, 0.4365, 0.485, 0.4136, 0.4905, 0.386, 0.4852, 0.3927, 0.4672, 0.4177, 0.4774, 0.386, 0.4852, 0.353, 0.479, 0.3599, 0.454, 0.3927, 0.4672, 0.4774, 0.502, 0.4736, 0.5003, 0.4746, 0.4985, 0.478, 0.5008, 0.4736, 0.5003, 0.4687, 0.4983, 0.4699, 0.4954, 0.4746, 0.4985, 0.4687, 0.4983, 0.4613, 0.4952, 0.4632, 0.4909, 0.4699, 0.4954, 0.4613, 0.4952, 0.4505, 0.4908, 0.4538, 0.4847, 0.4632, 0.4909, 0.4505, 0.4908, 0.4365, 0.485, 0.4412, 0.4763, 0.4538, 0.4847, 0.4365, 0.485, 0.4177, 0.4774, 0.424, 0.4651, 0.4412, 0.4763, 0.4177, 0.4774, 0.3927, 0.4672, 0.4001, 0.4493, 0.424, 0.4651, 0.3927, 0.4672, 0.3599, 0.454, 0.3697, 0.4294, 0.4001, 0.4493, 0.478, 0.5008, 0.4746, 0.4985, 0.4761, 0.4972, 0.4788, 0.4998, 0.4746, 0.4985, 0.4699, 0.4954, 0.4722, 0.4932, 0.4761, 0.4972, 0.4699, 0.4954, 0.4632, 0.4909, 0.4661, 0.4872, 0.4722, 0.4932, 0.4632, 0.4909, 0.4538, 0.4847, 0.4582, 0.4793, 0.4661, 0.4872, 0.4538, 0.4847, 0.4412, 0.4763, 0.4475, 0.4688, 0.4582, 0.4793, 0.4412, 0.4763, 0.424, 0.4651, 0.4326, 0.4541, 0.4475, 0.4688, 0.424, 0.4651, 0.4001, 0.4493, 0.4126, 0.4343, 0.4326, 0.4541, 0.4001, 0.4493, 0.3697, 0.4294, 0.3886, 0.4105, 0.4126, 0.4343, 0.4788, 0.4998, 0.4761, 0.4972, 0.4777, 0.4959, 0.4798, 0.499, 0.4761, 0.4972, 0.4722, 0.4932, 0.4743, 0.4909, 0.4777, 0.4959, 0.4722, 0.4932, 0.4661, 0.4872, 0.47, 0.4845, 0.4743, 0.4909, 0.4661, 0.4872, 0.4582, 0.4793, 0.4635, 0.4749, 0.47, 0.4845, 0.4582, 0.4793, 0.4475, 0.4688, 0.455, 0.4623, 0.4635, 0.4749, 0.4475, 0.4688, 0.4326, 0.4541, 0.4434, 0.4453, 0.455, 0.4623, 0.4326, 0.4541, 0.4126, 0.4343, 0.4278, 0.422, 0.4434, 0.4453, 0.4126, 0.4343, 0.3886, 0.4105, 0.4086, 0.394, 0.4278, 0.422, 0.4798, 0.499, 0.4777, 0.4959, 0.4794, 0.4946, 0.481, 0.4984, 0.4777, 0.4959, 0.4743, 0.4909, 0.4771, 0.4893, 0.4794, 0.4946, 0.4743, 0.4909, 0.47, 0.4845, 0.474, 0.4819, 0.4771, 0.4893, 0.47, 0.4845, 0.4635, 0.4749, 0.4696, 0.4716, 0.474, 0.4819, 0.4635, 0.4749, 0.455, 0.4623, 0.4637, 0.4574, 0.4696, 0.4716, 0.455, 0.4623, 0.4434, 0.4453, 0.4556, 0.438, 0.4637, 0.4574, 0.4434, 0.4453, 0.4278, 0.422, 0.4449, 0.4126, 0.4556, 0.438, 0.4278, 0.422, 0.4086, 0.394, 0.4305, 0.379, 0.4449, 0.4126, 0.481, 0.4984, 0.4794, 0.4946, 0.4813, 0.494, 0.4823, 0.498, 0.4794, 0.4946, 0.4771, 0.4893, 0.4801, 0.4885, 0.4813, 0.494, 0.4771, 0.4893, 0.474, 0.4819, 0.4786, 0.4809, 0.4801, 0.4885, 0.474, 0.4819, 0.4696, 0.4716, 0.4763, 0.4697, 0.4786, 0.4809, 0.4696, 0.4716, 0.4637, 0.4574, 0.4733, 0.4543, 0.4763, 0.4697, 0.4637, 0.4574, 0.4556, 0.438, 0.4692, 0.4342, 0.4733, 0.4543, 0.4556, 0.438, 0.4449, 0.4126, 0.4638, 0.4082, 0.4692, 0.4342, 0.4449, 0.4126, 0.4305, 0.379, 0.4565, 0.3728, 0.4638, 0.4082])
me_sphere.materials.append(mat_material_002)
me_sphere.use_remesh_preserve_volume = False
me_sphere.use_remesh_preserve_attributes = False
me_sphere.use_mirror_vertex_groups = False
me_sphere.update()

# ---- objects
ob_sphere = bpy.data.objects.new('Sphere', me_sphere)
ob_lamp = bpy.data.objects.new('Lamp', light_lamp)
ob_camera = bpy.data.objects.new('Camera', cam_camera)

# ---- transforms, parenting, visibility, modifiers, constraints
ob_sphere.location = (0.0, 0.0, 0.0)
ob_sphere.lineart.crease_threshold = 0.0
_m = ob_sphere.modifiers.new('Solidify', 'SOLIDIFY')
_m.thickness = 0.15
_m.nonmanifold_thickness_mode = 'FIXED'
_m.nonmanifold_merge_threshold = 0.0003
_m = ob_sphere.modifiers.new('Subsurf', 'SUBSURF')
_m.uv_smooth = 'PRESERVE_CORNERS'
_m.quality = 2
_m.levels = 2
_m.show_only_control_edges = False
ob_lamp.location = (4.076, 1.005, 5.904)
ob_lamp.rotation_euler = (0.6503, 0.05522, 1.866)
ob_lamp.lock_rotations_4d = False
ob_lamp.empty_display_type = 'ARROWS'
ob_lamp.color = (0.0, 0.0, 0.0, 0.0)
ob_lamp.lineart.crease_threshold = 0.0
ob_camera.location = (7.481, -6.508, 5.344)
ob_camera.rotation_euler = (1.109, 0.01082, 0.8149)
ob_camera.lock_rotations_4d = False
ob_camera.empty_display_type = 'ARROWS'
ob_camera.color = (0.0, 0.0, 0.0, 0.0)
ob_camera.display_type = 'WIRE'
ob_camera.lineart.crease_threshold = 0.0

# ---- collection membership
col_collection_1.objects.link(ob_sphere)
col_collection_1.objects.link(ob_lamp)
col_collection_1.objects.link(ob_camera)

# ---- scene / render settings (as saved in the file)
scene.camera = ob_camera
scene.frame_start = 1; scene.frame_end = 250; scene.frame_set(1)
scene.render.engine = 'BLENDER_EEVEE_NEXT'
scene.render.image_settings.compression = 90
scene.render.resolution_percentage = 50
scene.render.dither_intensity = 0.0
scene.cycles.use_denoising = False
scene.cycles.samples = 10
scene.cycles.sampling_pattern = 'TABULATED_SOBOL'
scene.cycles.light_sampling_threshold = 0.0
scene.cycles.use_adaptive_sampling = False
scene.cycles.use_light_tree = False
scene.cycles.blur_glossy = 0.0
scene.cycles.volume_bounces = 1
scene.cycles.pixel_filter_type = 'GAUSSIAN'
scene.cycles.sample_clamp_indirect = 0.0
scene.view_settings.view_transform = 'Standard'
bpy.context.view_layer.update()
